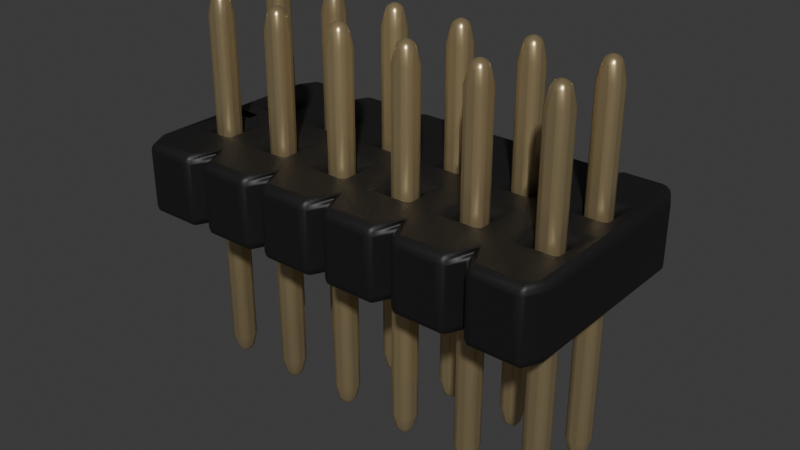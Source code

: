 # Source: PinHeader_2x6_P1mm_Drill0.6mm.blend  (saved by Blender 4.1.24; exported with 4.5.12 LTS)
import bpy
from mathutils import Matrix  # noqa: F401  (used for matrix-valued properties, if any)

bpy.ops.wm.read_factory_settings(use_empty=True)
scene = bpy.context.scene
scene.name = 'Scene'

# ---- collections
col_collection = bpy.data.collections.new('Collection'); scene.collection.children.link(col_collection)

# ---- materials (node trees are filled in below, after node groups)
mat_plastic_matte_black = bpy.data.materials.new('plastic_matte_black')
mat_plastic_matte_black.use_transparent_shadow = False
mat_plastic_matte_black.preview_render_type = 'CUBE'
mat_metal_pins_gold = bpy.data.materials.new('metal_pins_gold')
mat_metal_pins_gold.use_transparent_shadow = False
mat_metal_pins_gold.preview_render_type = 'CUBE'

# ---- material node trees
mat_plastic_matte_black.use_nodes = True; mat_plastic_matte_black.node_tree.nodes.clear()
_N = mat_plastic_matte_black.node_tree.nodes; _L = mat_plastic_matte_black.node_tree.links
n0 = _N.new('ShaderNodeOutputMaterial'); n0.name = 'Material Output'; n0.location = (463, 300)
n1 = _N.new('ShaderNodeBsdfPrincipled'); n1.name = 'Principled BSDF'; n1.location = (173, 300)
n1.distribution = 'GGX'
n1.subsurface_method = 'BURLEY'
n1.inputs[1].default_value = 0.06818
n1.inputs[2].default_value = 0.5182
n1.inputs[3].default_value = 1.45
n1.inputs[13].default_value = 0.6432
n1.inputs[20].default_value = 0.1027
n1.inputs[27].default_value = (0.0, 0.0, 0.0, 1.0)
n1.inputs[28].default_value = 1.0
n2 = _N.new('ShaderNodeTexCoord'); n2.name = 'Texture Coordinate'; n2.location = (-1001, 105)
n3 = _N.new('ShaderNodeBump'); n3.name = 'Bump'; n3.location = (-135, -86)
n3.inputs[0].default_value = 0.1
n3.inputs[1].default_value = 0.4
n3.inputs[2].default_value = 1.0
n4 = _N.new('ShaderNodeMapping'); n4.name = 'Mapping'; n4.location = (-755, 143)
n4.inputs[3].default_value = (2.0, 2.0, 2.0)
n5 = _N.new('ShaderNodeValToRGB'); n5.name = 'ColorRamp'; n5.location = (-147, 213)
while len(n5.color_ramp.elements) > 1: n5.color_ramp.elements.remove(n5.color_ramp.elements[-1])
n5.color_ramp.elements[0].position = 0.0; n5.color_ramp.elements[0].color = (0.005014, 0.005014, 0.005014, 1.0)
_e = n5.color_ramp.elements.new(0.9955); _e.color = (0.01269, 0.01269, 0.01269, 1.0)
n6 = _N.new('ShaderNodeTexNoise'); n6.name = 'Noise Texture'; n6.location = (-455, 203)
n6.inputs[2].default_value = 200.0
n6.inputs[3].default_value = 5.6
n6.inputs[4].default_value = 0.5208
_L.new(n1.outputs[0], n0.inputs[0])
_L.new(n6.outputs[0], n5.inputs[0])
_L.new(n5.outputs[0], n1.inputs[0])
_L.new(n2.outputs[2], n4.inputs[0])
_L.new(n4.outputs[0], n6.inputs[0])
_L.new(n6.outputs[0], n3.inputs[3])
_L.new(n3.outputs[0], n1.inputs[5])
n0.is_active_output = True
mat_metal_pins_gold.use_nodes = True; mat_metal_pins_gold.node_tree.nodes.clear()
_N = mat_metal_pins_gold.node_tree.nodes; _L = mat_metal_pins_gold.node_tree.links
n0 = _N.new('ShaderNodeMapping'); n0.name = 'Mapping'; n0.location = (-1447, -91)
n0.inputs[3].default_value = (4.8, 1.2, 1.1)
n1 = _N.new('ShaderNodeBsdfPrincipled'); n1.name = 'Principled BSDF'; n1.location = (-560, 254)
n1.distribution = 'GGX'
n1.subsurface_method = 'BURLEY'
n1.inputs[1].default_value = 0.7818
n1.inputs[2].default_value = 0.2886
n1.inputs[3].default_value = 1.45
n1.inputs[13].default_value = 0.0
n1.inputs[27].default_value = (0.0, 0.0, 0.0, 1.0)
n1.inputs[28].default_value = 1.0
n2 = _N.new('ShaderNodeOutputMaterial'); n2.name = 'Material Output.002'; n2.location = (-205, 253)
n2.width = 213
n3 = _N.new('ShaderNodeTexNoise'); n3.name = 'Noise Texture.002'; n3.location = (-1228, -73)
n3.inputs[2].default_value = 0.1
n3.inputs[3].default_value = 7.0
n3.inputs[4].default_value = 0.6
n3.inputs[8].default_value = 0.4
n4 = _N.new('ShaderNodeTexCoord'); n4.name = 'Texture Coordinate'; n4.location = (-1636, -116)
n5 = _N.new('ShaderNodeMix'); n5.name = 'Mix.001'; n5.location = (-921, 45)
n5.data_type = 'RGBA'
n5.inputs[6].default_value = (1.0, 0.7849, 0.4141, 1.0)
n5.inputs[7].default_value = (0.1851, 0.1427, 0.0982, 1.0)
n6 = _N.new('ShaderNodeBump'); n6.name = 'Bump.001'; n6.location = (-1001, -227)
n6.inputs[0].default_value = 0.05
n6.inputs[1].default_value = 0.01
n6.inputs[2].default_value = 1.0
_L.new(n1.outputs[0], n2.inputs[0])
_L.new(n3.outputs[0], n6.inputs[3])
_L.new(n0.outputs[0], n3.inputs[0])
_L.new(n3.outputs[0], n5.inputs[0])
_L.new(n4.outputs[3], n0.inputs[0])
_L.new(n5.outputs[2], n1.inputs[0])
_L.new(n6.outputs[0], n1.inputs[5])
n2.is_active_output = True

# ---- world
world_world = bpy.data.worlds.new('World'); scene.world = world_world
world_world.use_nodes = True; world_world.node_tree.nodes.clear()
_N = world_world.node_tree.nodes; _L = world_world.node_tree.links
n0 = _N.new('ShaderNodeOutputWorld'); n0.name = 'World Output'; n0.location = (300, 300)
n1 = _N.new('ShaderNodeBackground'); n1.name = 'Background'; n1.location = (10, 300)
n1.inputs[0].default_value = (0.05088, 0.05088, 0.05088, 1.0)
_L.new(n1.outputs[0], n0.inputs[0])
n0.is_active_output = True
world_world.color = (0.05088, 0.05088, 0.05088)
world_world.use_sun_shadow = False
world_world.sun_shadow_jitter_overblur = 0.0

# ---- meshes
me_shape_9_indexedfaceset_009 = bpy.data.meshes.new('SHAPE_9_IndexedFaceSet.009')
me_shape_9_indexedfaceset_009.from_pydata([(2.028, 0.3346, -0.8661), (2.028, 0.3346, 0.9843), (2.028, 0.4528, -0.8661), (2.028, 0.4528, 0.9843), (2.008, 0.3543, -0.9843), (1.909, 0.3346, -0.8661), (1.909, 0.3346, 0.9843), (1.909, 0.4528, 0.9843), (2.008, 0.3543, 1.102), (1.929, 0.4331, 1.102), (1.929, 0.3543, 1.102), (2.008, 0.4331, -0.9843), (1.929, 0.4331, -0.9843), (1.929, 0.3543, -0.9843), (2.008, 0.4331, 1.102), (1.909, 0.4528, -0.8661), (1.909, 0.05906, 0.9843), (2.028, 0.05906, 0.9843), (2.028, 0.05906, -0.8661), (2.008, 0.03937, 1.102), (1.909, -0.05906, -0.8661), (1.909, 0.05906, -0.8661), (2.028, -0.05906, 0.9843), (1.929, 0.03937, 1.102), (1.929, -0.03937, 1.102), (1.929, -0.03937, -0.9843), (1.929, 0.03937, -0.9843), (2.008, 0.03937, -0.9843), (2.028, -0.05906, -0.8661), (1.909, -0.05906, 0.9843), (2.008, -0.03937, 1.102), (2.008, -0.03937, -0.9843), (1.614, 0.3543, 1.102), (1.535, 0.3543, 1.102), (1.516, 0.3346, 0.9843), (1.634, 0.4528, -0.8661), (1.634, 0.4528, 0.9843), (1.634, 0.3346, 0.9843), (1.634, 0.3346, -0.8661), (1.614, 0.4331, 1.102), (1.535, 0.4331, 1.102), (1.516, 0.4528, 0.9843), (1.516, 0.4528, -0.8661), (1.614, 0.4331, -0.9843), (1.535, 0.4331, -0.9843), (1.614, 0.3543, -0.9843), (1.535, 0.3543, -0.9843), (1.516, 0.3346, -0.8661), (1.516, 0.05906, -0.8661), (1.516, -0.05906, 0.9843), (1.516, 0.05906, 0.9843), (1.634, 0.05906, -0.8661), (1.535, 0.03937, -0.9843), (1.614, -0.03937, 1.102), (1.634, 0.05906, 0.9843), (1.535, -0.03937, 1.102), (1.614, 0.03937, 1.102), (1.535, 0.03937, 1.102), (1.634, -0.05906, -0.8661), (1.535, -0.03937, -0.9843), (1.614, -0.03937, -0.9843), (1.614, 0.03937, -0.9843), (1.634, -0.05906, 0.9843), (1.516, -0.05906, -0.8661), (1.122, 0.4528, 0.9843), (1.122, 0.3346, 0.9843), (1.142, 0.3543, 1.102), (1.24, 0.3346, -0.8661), (1.142, 0.4331, -0.9843), (1.142, 0.4331, 1.102), (1.22, 0.3543, 1.102), (1.24, 0.3346, 0.9843), (1.24, 0.4528, 0.9843), (1.22, 0.3543, -0.9843), (1.122, 0.3346, -0.8661), (1.142, 0.3543, -0.9843), (1.122, 0.4528, -0.8661), (1.22, 0.4331, 1.102), (1.24, 0.4528, -0.8661), (1.22, 0.4331, -0.9843), (1.24, -0.05906, -0.8661), (1.22, -0.03937, 1.102), (1.24, 0.05906, -0.8661), (1.142, -0.03937, 1.102), (1.122, -0.05906, 0.9843), (1.24, -0.05906, 0.9843), (1.24, 0.05906, 0.9843), (1.22, 0.03937, 1.102), (1.122, 0.05906, 0.9843), (1.122, 0.05906, -0.8661), (1.22, 0.03937, -0.9843), (1.122, -0.05906, -0.8661), (1.22, -0.03937, -0.9843), (1.142, 0.03937, 1.102), (1.142, -0.03937, -0.9843), (1.142, 0.03937, -0.9843), (0.8465, 0.3346, -0.8661), (0.8465, 0.3346, 0.9843), (0.7283, 0.3346, -0.8661), (0.748, 0.3543, -0.9843), (0.7283, 0.3346, 0.9843), (0.8268, 0.4331, 1.102), (0.8268, 0.3543, 1.102), (0.748, 0.4331, 1.102), (0.748, 0.3543, 1.102), (0.7283, 0.4528, -0.8661), (0.8465, 0.4528, -0.8661), (0.8268, 0.4331, -0.9843), (0.8268, 0.3543, -0.9843), (0.748, 0.4331, -0.9843), (0.7283, 0.4528, 0.9843), (0.8465, 0.4528, 0.9843), (0.7283, 0.05906, -0.8661), (0.8268, 0.03937, -0.9843), (0.8465, 0.05906, 0.9843), (0.8268, -0.03937, 1.102), (0.8268, 0.03937, 1.102), (0.748, 0.03937, 1.102), (0.7283, 0.05906, 0.9843), (0.8465, -0.05906, 0.9843), (0.7283, -0.05906, -0.8661), (0.748, 0.03937, -0.9843), (0.8465, 0.05906, -0.8661), (0.7283, -0.05906, 0.9843), (0.748, -0.03937, 1.102), (0.748, -0.03937, -0.9843), (0.8268, -0.03937, -0.9843), (0.8465, -0.05906, -0.8661), (0.3346, 0.4528, 0.9843), (0.3543, 0.4331, 1.102), (0.3543, 0.3543, 1.102), (0.3346, 0.3346, 0.9843), (0.3346, 0.3346, -0.8661), (0.4528, 0.4528, 0.9843), (0.4528, 0.3346, -0.8661), (0.3543, 0.4331, -0.9843), (0.4331, 0.4331, -0.9843), (0.4331, 0.3543, -0.9843), (0.3543, 0.3543, -0.9843), (0.3346, 0.4528, -0.8661), (0.4331, 0.4331, 1.102), (0.4331, 0.3543, 1.102), (0.4528, 0.3346, 0.9843), (0.4528, 0.4528, -0.8661), (0.4528, 0.05906, -0.8661), (0.4528, -0.05906, 0.9843), (0.3346, 0.05906, -0.8661), (0.4528, 0.05906, 0.9843), (0.4528, -0.05906, -0.8661), (0.4331, 0.03937, -0.9843), (0.3346, -0.05906, 0.9843), (0.3543, -0.03937, 1.102), (0.4331, -0.03937, 1.102), (0.4331, 0.03937, 1.102), (0.3543, 0.03937, 1.102), (0.3543, 0.03937, -0.9843), (0.3346, -0.05906, -0.8661), (0.3543, -0.03937, -0.9843), (0.4331, -0.03937, -0.9843), (0.3346, 0.05906, 0.9843), (0.03937, 0.03937, 1.102), (-0.05905, 0.05906, 0.9843), (-0.03937, 0.03937, 1.102), (0.03937, -0.03937, 1.102), (0.05906, 0.05906, 0.9843), (0.05906, -0.05906, 0.9843), (-0.05905, -0.05906, 0.9843), (-0.05905, 0.05906, -0.8661), (-0.03937, 0.03937, -0.9843), (0.03937, 0.03937, -0.9843), (0.05906, 0.05906, -0.8661), (-0.03937, -0.03937, 1.102), (-0.03937, -0.03937, -0.9843), (-0.05905, -0.05906, -0.8661), (0.03937, -0.03937, -0.9843), (0.05906, -0.05906, -0.8661), (0.05906, 0.3346, 0.9843), (0.03937, 0.3543, 1.102), (0.05906, 0.3346, -0.8661), (-0.05905, 0.3346, 0.9843), (-0.05905, 0.4528, 0.9843), (0.03937, 0.4331, 1.102), (0.05906, 0.4528, 0.9843), (-0.03937, 0.3543, 1.102), (0.05906, 0.4528, -0.8661), (0.03937, 0.3543, -0.9843), (-0.03937, 0.3543, -0.9843), (-0.05905, 0.3346, -0.8661), (-0.03937, 0.4331, 1.102), (-0.05905, 0.4528, -0.8661), (-0.03937, 0.4331, -0.9843), (0.03937, 0.4331, -0.9843), (1.713, -0.4134, 0.3937), (0.2559, -0.4134, 0.3937), (0.1378, -0.4134, 0.3937), (-0.1378, -0.4134, 0.3937), (-0.1969, -0.2953, 0.3937), (-0.1969, 0.689, 0.3937), (0.1378, 0.8071, 0.3937), (0.1969, 0.689, 0.3937), (0.2559, 0.8071, 0.3937), (0.5315, 0.8071, 0.3937), (0.9843, 0.689, 0.3937), (1.713, 0.8071, 0.3937), (1.772, 0.689, 0.3937), (2.165, -0.2953, 0.3937), (-0.09842, -0.09843, 0.3937), (0.09843, 0.4921, 0.3937), (0.4921, 0.2953, 0.3937), (0.4921, 0.09843, 0.3937), (0.8858, 0.09843, 0.3937), (0.689, 0.09843, 0.3937), (0.689, -0.09843, 0.3937), (0.8858, -0.09843, 0.3937), (0.689, 0.4921, 0.3937), (1.083, -0.09843, 0.3937), (1.28, 0.4921, 0.3937), (1.673, 0.09843, 0.3937), (1.673, 0.4921, 0.3937), (2.067, 0.09843, 0.3937), (1.87, -0.09843, 0.3937), (2.067, -0.09843, 0.3937), (2.067, 0.4921, 0.3937), (0.05906, 0.05906, 0.315), (0.09843, 0.09843, 0.3937), (0.09843, -0.09843, 0.3937), (0.05906, -0.05906, 0.315), (-0.09842, 0.09843, 0.3937), (-0.05905, 0.05906, 0.315), (-0.09842, 0.2953, 0.3937), (-0.09842, 0.4921, 0.3937), (0.05906, 0.4528, 0.315), (0.09843, 0.2953, 0.3937), (0.05906, 0.3346, 0.315), (0.2953, 0.2953, 0.3937), (0.3346, 0.3346, 0.315), (0.2953, 0.4921, 0.3937), (0.4921, 0.4921, 0.3937), (0.4528, 0.3346, 0.315), (0.4528, 0.05906, 0.315), (0.4921, -0.09843, 0.3937), (0.2953, -0.09843, 0.3937), (0.4528, -0.05906, 0.315), (0.2953, 0.09843, 0.3937), (0.3346, 0.05906, 0.315), (0.7283, 0.05906, 0.315), (0.8465, 0.05906, 0.315), (0.7283, -0.05906, 0.315), (0.7283, 0.4528, 0.315), (0.8858, 0.2953, 0.3937), (0.8858, 0.4921, 0.3937), (0.689, 0.2953, 0.3937), (1.28, 0.09843, 0.3937), (1.28, -0.09843, 0.3937), (1.122, -0.05906, 0.315), (1.083, 0.09843, 0.3937), (1.083, 0.4921, 0.3937), (1.083, 0.2953, 0.3937), (1.122, 0.3346, 0.315), (1.28, 0.2953, 0.3937), (1.24, 0.3346, 0.315), (1.476, 0.09843, 0.3937), (1.634, -0.05906, 0.315), (1.673, -0.09843, 0.3937), (1.476, -0.09843, 0.3937), (1.516, 0.3346, 0.315), (1.516, 0.4528, 0.315), (1.476, 0.4921, 0.3937), (1.476, 0.2953, 0.3937), (1.673, 0.2953, 0.3937), (1.634, 0.3346, 0.315), (1.909, 0.05906, 0.315), (2.028, 0.05906, 0.315), (1.87, 0.09843, 0.3937), (1.909, -0.05906, 0.315), (1.87, 0.4921, 0.3937), (2.028, 0.4528, 0.315), (2.067, 0.2953, 0.3937), (1.87, 0.2953, 0.3937), (2.028, 0.3346, 0.315), (2.165, 0.689, 0.3937), (2.106, 0.8071, 0.3937), (1.831, 0.8071, 0.3937), (1.772, 0.689, 3.725e-09), (1.437, 0.8071, 0.3937), (1.713, 0.8071, 3.725e-09), (1.437, 0.8071, 3.725e-09), (1.378, 0.689, 0.3937), (1.043, 0.8071, 0.3937), (1.319, 0.8071, 0.3937), (1.319, 0.8071, 3.725e-09), (0.9843, 0.689, 3.725e-09), (0.6496, 0.8071, 0.3937), (0.9252, 0.8071, 0.3937), (0.6496, 0.8071, 3.725e-09), (0.5906, 0.689, 0.3937), (0.5906, 0.689, 3.725e-09), (0.5315, 0.8071, 3.725e-09), (-0.1378, 0.8071, 3.725e-09), (0.1378, 0.8071, 3.725e-09), (-0.1378, 0.8071, 0.3937), (-0.1969, 0.689, 3.725e-09), (-0.1969, -0.2953, 3.725e-09), (-0.1378, -0.4134, 3.725e-09), (0.1969, -0.2953, 0.3937), (0.5315, -0.4134, 3.725e-09), (0.5315, -0.4134, 0.3937), (0.2559, -0.4134, 3.725e-09), (0.5906, -0.2953, 3.725e-09), (0.5906, -0.2953, 0.3937), (0.6496, -0.4134, 0.3937), (0.6496, -0.4134, 3.725e-09), (0.9252, -0.4134, 3.725e-09), (0.9252, -0.4134, 0.3937), (0.9843, -0.2953, 0.3937), (0.9843, -0.2953, 3.725e-09), (1.319, -0.4134, 0.3937), (1.043, -0.4134, 0.3937), (1.043, -0.4134, 3.725e-09), (1.378, -0.2953, 0.3937), (1.378, -0.2953, 3.725e-09), (1.437, -0.4134, 3.725e-09), (1.437, -0.4134, 0.3937), (1.713, -0.4134, 3.725e-09), (1.772, -0.2953, 3.725e-09), (1.772, -0.2953, 0.3937), (2.106, -0.4134, 3.725e-09), (1.831, -0.4134, 0.3937), (1.831, -0.4134, 3.725e-09), (2.106, -0.4134, 0.3937), (0.05906, -0.05906, 0.07874), (-0.05905, -0.05906, 0.315), (-0.05905, -0.05906, 0.07874), (-0.05905, 0.05906, 0.07874), (-0.05905, 0.3346, 0.07874), (-0.05905, 0.4528, 0.315), (0.05906, 0.4528, 0.07874), (-0.05905, 0.3346, 0.315), (0.3346, 0.4528, 0.315), (0.4528, 0.4528, 0.07874), (0.4528, 0.4528, 0.315), (0.3346, -0.05906, 0.315), (0.3346, -0.05906, 0.07874), (0.8465, 0.05906, 0.07874), (0.8465, -0.05906, 0.315), (0.8465, -0.05906, 0.07874), (0.8465, 0.4528, 0.315), (0.8465, 0.3346, 0.07874), (0.8465, 0.3346, 0.315), (0.7283, 0.3346, 0.315), (1.122, 0.05906, 0.315), (1.24, 0.05906, 0.315), (1.24, 0.05906, 0.07874), (1.24, -0.05906, 0.315), (1.24, -0.05906, 0.07874), (1.122, -0.05906, 0.07874), (1.122, 0.4528, 0.315), (1.122, 0.4528, 0.07874), (1.24, 0.4528, 0.315), (1.24, 0.4528, 0.07874), (1.24, 0.3346, 0.07874), (1.516, 0.05906, 0.315), (1.634, 0.05906, 0.315), (1.634, 0.05906, 0.07874), (1.516, -0.05906, 0.315), (1.516, -0.05906, 0.07874), (1.634, 0.4528, 0.315), (1.634, 0.3346, 0.07874), (2.028, -0.05906, 0.315), (1.909, 0.4528, 0.315), (1.909, 0.4528, 0.07874), (2.028, 0.3346, 0.07874), (1.909, 0.3346, 0.315), (2.165, 0.689, 3.725e-09), (1.319, -0.4134, 3.725e-09), (0.1969, -0.2953, 3.725e-09), (0.1378, -0.4134, 3.725e-09), (0.1969, 0.689, 3.725e-09), (0.2559, 0.8071, 3.725e-09), (0.9252, 0.8071, 3.725e-09), (1.043, 0.8071, 3.725e-09), (1.378, 0.689, 3.725e-09), (1.831, 0.8071, 3.725e-09), (2.106, 0.8071, 3.725e-09), (0.689, 0.09843, 3.725e-09), (1.476, 0.2953, 3.725e-09), (1.476, 0.09843, 3.725e-09), (2.067, -0.09843, 3.725e-09), (2.067, 0.09843, 3.725e-09), (1.87, 0.09843, 3.725e-09), (1.87, -0.09843, 3.725e-09), (2.067, 0.4921, 3.725e-09), (1.083, 0.09843, 3.725e-09), (1.083, -0.09843, 3.725e-09), (1.083, 0.4921, 3.725e-09), (0.4921, 0.2953, 3.725e-09), (0.4921, 0.4921, 3.725e-09), (0.2953, 0.4921, 3.725e-09), (0.2953, -0.09843, 3.725e-09), (-0.09842, -0.09843, 3.725e-09), (0.09843, 0.4921, 3.725e-09), (-0.09842, 0.09843, 3.725e-09), (0.09843, -0.09843, 3.725e-09), (0.09843, 0.09843, 3.725e-09), (0.05906, 0.05906, 0.07874), (-0.09842, 0.4921, 3.725e-09), (-0.09842, 0.2953, 3.725e-09), (-0.05905, 0.4528, 0.07874), (0.05906, 0.3346, 0.07874), (0.09843, 0.2953, 3.725e-09), (0.3346, 0.4528, 0.07874), (0.4528, 0.3346, 0.07874), (0.3346, 0.3346, 0.07874), (0.2953, 0.2953, 3.725e-09), (0.4921, 0.09843, 3.725e-09), (0.4528, 0.05906, 0.07874), (0.3346, 0.05906, 0.07874), (0.2953, 0.09843, 3.725e-09), (0.4921, -0.09843, 3.725e-09), (0.4528, -0.05906, 0.07874), (0.7283, 0.05906, 0.07874), (0.8858, 0.09843, 3.725e-09), (0.7283, -0.05906, 0.07874), (0.8858, -0.09843, 3.725e-09), (0.689, -0.09843, 3.725e-09), (0.689, 0.4921, 3.725e-09), (0.7283, 0.3346, 0.07874), (0.8858, 0.4921, 3.725e-09), (0.7283, 0.4528, 0.07874), (0.8465, 0.4528, 0.07874), (0.689, 0.2953, 3.725e-09), (0.8858, 0.2953, 3.725e-09), (1.122, 0.05906, 0.07874), (1.28, -0.09843, 3.725e-09), (1.28, 0.09843, 3.725e-09), (1.28, 0.2953, 3.725e-09), (1.28, 0.4921, 3.725e-09), (1.122, 0.3346, 0.07874), (1.083, 0.2953, 3.725e-09), (1.516, 0.05906, 0.07874), (1.673, -0.09843, 3.725e-09), (1.673, 0.09843, 3.725e-09), (1.634, -0.05906, 0.07874), (1.476, -0.09843, 3.725e-09), (1.476, 0.4921, 3.725e-09), (1.516, 0.3346, 0.07874), (1.673, 0.4921, 3.725e-09), (1.634, 0.4528, 0.07874), (1.516, 0.4528, 0.07874), (1.673, 0.2953, 3.725e-09), (2.028, 0.05906, 0.07874), (1.909, -0.05906, 0.07874), (2.028, -0.05906, 0.07874), (1.909, 0.05906, 0.07874), (1.87, 0.2953, 3.725e-09), (1.909, 0.3346, 0.07874), (2.028, 0.4528, 0.07874), (1.87, 0.4921, 3.725e-09), (2.067, 0.2953, 3.725e-09), (2.165, -0.2953, 3.725e-09)], [], [(3, 15, 7), (3, 2, 15), (0, 1, 6), (0, 6, 5), (6, 8, 10), (1, 8, 6), (2, 3, 1), (2, 1, 0), (13, 0, 5), (4, 0, 13), (7, 5, 6), (7, 15, 5), (8, 9, 10), (14, 9, 8), (1, 14, 8), (3, 14, 1), (10, 7, 6), (9, 7, 10), (4, 2, 0), (11, 2, 4), (13, 11, 4), (12, 11, 13), (5, 12, 13), (15, 12, 5), (14, 7, 9), (14, 3, 7), (2, 12, 15), (2, 11, 12), (17, 21, 16), (17, 18, 21), (23, 17, 16), (19, 17, 23), (16, 20, 29), (16, 21, 20), (21, 27, 26), (18, 27, 21), (18, 17, 22), (18, 22, 28), (22, 19, 30), (17, 19, 22), (30, 23, 24), (19, 23, 30), (24, 16, 29), (23, 16, 24), (28, 22, 29), (28, 29, 20), (20, 26, 25), (21, 26, 20), (25, 27, 31), (26, 27, 25), (31, 18, 28), (27, 18, 31), (22, 24, 29), (22, 30, 24), (31, 20, 25), (31, 28, 20), (47, 37, 34), (38, 37, 47), (34, 32, 33), (37, 32, 34), (35, 36, 37), (35, 37, 38), (46, 38, 47), (45, 38, 46), (41, 47, 34), (41, 42, 47), (32, 40, 33), (39, 40, 32), (37, 39, 32), (36, 39, 37), (33, 41, 34), (40, 41, 33), (36, 42, 41), (36, 35, 42), (45, 35, 38), (43, 35, 45), (46, 43, 45), (44, 43, 46), (47, 44, 46), (42, 44, 47), (39, 41, 40), (39, 36, 41), (35, 44, 42), (35, 43, 44), (54, 48, 50), (54, 51, 48), (57, 54, 50), (56, 54, 57), (50, 63, 49), (50, 48, 63), (48, 61, 52), (51, 61, 48), (51, 54, 62), (51, 62, 58), (62, 56, 53), (54, 56, 62), (53, 57, 55), (56, 57, 53), (55, 50, 49), (57, 50, 55), (58, 62, 49), (58, 49, 63), (63, 52, 59), (48, 52, 63), (59, 61, 60), (52, 61, 59), (60, 51, 58), (61, 51, 60), (62, 55, 49), (62, 53, 55), (60, 63, 59), (60, 58, 63), (64, 74, 65), (64, 76, 74), (69, 64, 65), (69, 65, 66), (74, 71, 65), (67, 71, 74), (76, 68, 75), (76, 75, 74), (72, 76, 64), (72, 78, 76), (69, 72, 64), (77, 72, 69), (77, 69, 66), (77, 66, 70), (71, 70, 66), (71, 66, 65), (78, 72, 71), (78, 71, 67), (73, 67, 74), (73, 74, 75), (75, 79, 73), (68, 79, 75), (76, 79, 68), (78, 79, 76), (71, 77, 70), (72, 77, 71), (73, 78, 67), (79, 78, 73), (82, 86, 85), (82, 85, 80), (86, 81, 85), (86, 87, 81), (88, 82, 89), (86, 82, 88), (90, 80, 92), (90, 82, 80), (80, 85, 84), (80, 84, 91), (85, 83, 84), (85, 81, 83), (87, 83, 81), (87, 93, 83), (93, 86, 88), (87, 86, 93), (88, 91, 84), (88, 89, 91), (89, 90, 95), (82, 90, 89), (94, 90, 92), (95, 90, 94), (92, 91, 94), (92, 80, 91), (83, 88, 84), (93, 88, 83), (91, 95, 94), (89, 95, 91), (96, 97, 100), (96, 100, 98), (100, 102, 104), (97, 102, 100), (106, 111, 97), (106, 97, 96), (99, 96, 98), (108, 96, 99), (110, 98, 100), (110, 105, 98), (102, 103, 104), (101, 103, 102), (97, 101, 102), (111, 101, 97), (104, 110, 100), (103, 110, 104), (111, 105, 110), (111, 106, 105), (108, 106, 96), (107, 106, 108), (99, 107, 108), (109, 107, 99), (98, 109, 99), (105, 109, 98), (101, 110, 103), (101, 111, 110), (106, 109, 105), (106, 107, 109), (114, 112, 118), (114, 122, 112), (117, 114, 118), (116, 114, 117), (118, 120, 123), (118, 112, 120), (112, 113, 121), (122, 113, 112), (122, 114, 119), (122, 119, 127), (119, 116, 115), (114, 116, 119), (115, 117, 124), (116, 117, 115), (124, 118, 123), (117, 118, 124), (127, 119, 123), (127, 123, 120), (120, 121, 125), (112, 121, 120), (125, 113, 126), (121, 113, 125), (126, 122, 127), (113, 122, 126), (119, 124, 123), (119, 115, 124), (126, 120, 125), (126, 127, 120), (128, 132, 131), (128, 139, 132), (129, 128, 131), (129, 131, 130), (132, 142, 131), (134, 142, 132), (139, 135, 138), (139, 138, 132), (133, 139, 128), (133, 143, 139), (129, 133, 128), (140, 133, 129), (140, 129, 130), (140, 130, 141), (142, 141, 130), (142, 130, 131), (143, 133, 142), (143, 142, 134), (137, 134, 132), (137, 132, 138), (138, 136, 137), (135, 136, 138), (139, 136, 135), (143, 136, 139), (142, 140, 141), (133, 140, 142), (137, 143, 134), (136, 143, 137), (144, 147, 145), (144, 145, 148), (147, 152, 145), (147, 153, 152), (159, 144, 146), (147, 144, 159), (149, 148, 158), (149, 144, 148), (148, 145, 150), (148, 150, 156), (145, 151, 150), (145, 152, 151), (153, 151, 152), (153, 154, 151), (154, 147, 159), (153, 147, 154), (159, 156, 150), (159, 146, 156), (146, 149, 155), (144, 149, 146), (157, 149, 158), (155, 149, 157), (158, 156, 157), (158, 148, 156), (151, 159, 150), (154, 159, 151), (156, 155, 157), (146, 155, 156), (164, 167, 161), (164, 170, 167), (162, 164, 161), (160, 164, 162), (161, 173, 166), (161, 167, 173), (167, 169, 168), (170, 169, 167), (170, 164, 165), (170, 165, 175), (165, 160, 163), (164, 160, 165), (163, 162, 171), (160, 162, 163), (171, 161, 166), (162, 161, 171), (175, 165, 166), (175, 166, 173), (173, 168, 172), (167, 168, 173), (172, 169, 174), (168, 169, 172), (174, 170, 175), (169, 170, 174), (165, 171, 166), (165, 163, 171), (174, 173, 172), (174, 175, 173), (187, 176, 179), (178, 176, 187), (179, 177, 183), (176, 177, 179), (184, 182, 176), (184, 176, 178), (186, 178, 187), (185, 178, 186), (180, 187, 179), (180, 189, 187), (177, 188, 183), (181, 188, 177), (176, 181, 177), (182, 181, 176), (183, 180, 179), (188, 180, 183), (182, 189, 180), (182, 184, 189), (185, 184, 178), (191, 184, 185), (186, 191, 185), (190, 191, 186), (187, 190, 186), (189, 190, 187), (181, 180, 188), (181, 182, 180), (184, 190, 189), (184, 191, 190), (206, 196, 195), (225, 194, 304), (225, 195, 194), (225, 206, 195), (227, 196, 206), (241, 304, 193), (241, 224, 225), (241, 225, 304), (229, 196, 227), (232, 227, 224), (232, 229, 227), (240, 241, 193), (240, 306, 309), (240, 193, 306), (243, 224, 241), (197, 196, 229), (197, 229, 230), (207, 197, 230), (212, 240, 309), (212, 309, 310), (212, 209, 240), (234, 224, 243), (234, 232, 224), (208, 234, 243), (208, 243, 209), (213, 313, 314), (213, 310, 313), (213, 212, 310), (236, 207, 232), (236, 232, 234), (211, 209, 212), (199, 207, 236), (198, 300, 197), (198, 197, 207), (198, 207, 199), (237, 199, 236), (215, 314, 317), (215, 213, 314), (251, 208, 209), (251, 209, 211), (251, 237, 208), (249, 251, 211), (249, 211, 210), (253, 316, 319), (253, 317, 316), (253, 215, 317), (214, 237, 251), (255, 210, 213), (255, 213, 215), (295, 237, 214), (201, 200, 199), (201, 199, 237), (201, 237, 295), (250, 295, 214), (264, 319, 322), (264, 253, 319), (257, 210, 255), (257, 250, 249), (257, 249, 210), (259, 255, 252), (259, 257, 255), (263, 192, 325), (263, 322, 192), (263, 264, 322), (256, 250, 257), (261, 252, 253), (261, 253, 264), (202, 250, 256), (293, 292, 295), (293, 250, 202), (293, 295, 250), (216, 202, 256), (268, 252, 261), (268, 259, 252), (220, 263, 325), (220, 325, 327), (220, 217, 263), (269, 261, 217), (269, 268, 261), (221, 327, 329), (221, 220, 327), (221, 329, 205), (267, 259, 268), (267, 216, 259), (273, 217, 220), (287, 216, 267), (289, 216, 287), (289, 202, 216), (289, 288, 202), (218, 287, 267), (219, 221, 205), (278, 269, 217), (278, 217, 273), (277, 278, 273), (277, 273, 219), (275, 269, 278), (275, 218, 269), (204, 218, 275), (203, 287, 218), (203, 218, 204), (203, 284, 287), (222, 204, 275), (280, 204, 222), (280, 222, 277), (281, 282, 204), (281, 204, 280), (280, 219, 205), (280, 277, 219), (223, 227, 228), (223, 224, 227), (224, 223, 226), (224, 226, 225), (226, 331, 206), (225, 226, 206), (227, 206, 331), (228, 227, 331), (230, 229, 337), (335, 230, 337), (231, 230, 335), (231, 207, 230), (207, 231, 233), (207, 233, 232), (233, 337, 229), (232, 233, 229), (236, 234, 235), (338, 236, 235), (340, 236, 338), (340, 237, 236), (237, 340, 238), (237, 238, 208), (238, 235, 234), (208, 238, 234), (239, 243, 244), (239, 209, 243), (209, 239, 242), (209, 242, 240), (242, 341, 241), (240, 242, 241), (243, 241, 341), (244, 243, 341), (246, 211, 245), (246, 210, 211), (210, 246, 344), (210, 344, 213), (344, 247, 212), (213, 344, 212), (211, 212, 247), (245, 211, 247), (214, 251, 349), (248, 214, 349), (250, 214, 248), (346, 250, 248), (250, 346, 348), (250, 348, 249), (249, 349, 251), (249, 348, 349), (351, 255, 350), (351, 252, 255), (252, 351, 353), (252, 353, 253), (353, 254, 215), (253, 353, 215), (255, 215, 254), (350, 255, 254), (256, 257, 258), (356, 256, 258), (358, 256, 356), (358, 216, 256), (216, 358, 260), (216, 260, 259), (259, 258, 257), (259, 260, 258), (362, 261, 361), (362, 217, 261), (217, 362, 262), (217, 262, 263), (262, 364, 264), (263, 262, 264), (261, 264, 364), (361, 261, 364), (267, 268, 265), (266, 267, 265), (218, 267, 266), (366, 218, 266), (218, 366, 270), (218, 270, 269), (269, 265, 268), (269, 270, 265), (272, 273, 271), (272, 219, 273), (219, 272, 368), (219, 368, 221), (368, 274, 220), (221, 368, 220), (273, 220, 274), (271, 273, 274), (275, 278, 372), (369, 275, 372), (276, 275, 369), (276, 222, 275), (222, 276, 279), (222, 279, 277), (279, 372, 278), (277, 279, 278), (280, 383, 281), (280, 373, 383), (282, 383, 382), (281, 383, 282), (204, 382, 283), (282, 382, 204), (203, 283, 285), (204, 283, 203), (284, 285, 286), (203, 285, 284), (287, 286, 381), (284, 286, 287), (289, 381, 290), (287, 381, 289), (288, 290, 380), (289, 290, 288), (202, 380, 291), (288, 380, 202), (293, 291, 379), (202, 291, 293), (292, 379, 294), (293, 379, 292), (295, 294, 296), (292, 294, 295), (201, 296, 297), (295, 296, 201), (200, 297, 378), (201, 297, 200), (199, 378, 377), (200, 378, 199), (198, 377, 299), (199, 377, 198), (300, 299, 298), (198, 299, 300), (197, 298, 301), (300, 298, 197), (301, 302, 196), (197, 301, 196), (195, 302, 303), (196, 302, 195), (376, 194, 195), (376, 195, 303), (194, 375, 304), (194, 376, 375), (193, 375, 307), (304, 375, 193), (305, 306, 193), (305, 193, 307), (306, 308, 309), (306, 305, 308), (310, 308, 311), (309, 308, 310), (312, 313, 310), (312, 310, 311), (313, 315, 314), (313, 312, 315), (317, 315, 318), (314, 315, 317), (374, 316, 317), (374, 317, 318), (316, 320, 319), (316, 374, 320), (322, 320, 321), (319, 320, 322), (323, 192, 322), (323, 322, 321), (192, 324, 325), (192, 323, 324), (327, 324, 328), (325, 324, 327), (326, 329, 327), (326, 327, 328), (329, 459, 205), (329, 326, 459), (228, 333, 404), (223, 228, 404), (404, 226, 223), (404, 330, 226), (332, 331, 226), (330, 332, 226), (228, 331, 332), (228, 332, 333), (335, 337, 334), (335, 334, 407), (335, 407, 336), (231, 335, 336), (336, 233, 231), (336, 408, 233), (408, 337, 233), (408, 334, 337), (338, 235, 412), (338, 412, 410), (338, 410, 339), (340, 338, 339), (339, 238, 340), (339, 411, 238), (411, 235, 238), (411, 412, 235), (244, 416, 415), (239, 244, 415), (415, 242, 239), (415, 419, 242), (342, 341, 242), (419, 342, 242), (244, 341, 342), (244, 342, 416), (245, 420, 343), (246, 245, 343), (343, 344, 246), (343, 345, 344), (422, 247, 344), (345, 422, 344), (245, 247, 422), (245, 422, 420), (248, 349, 426), (248, 426, 428), (248, 428, 429), (346, 248, 429), (429, 348, 346), (429, 347, 348), (347, 349, 348), (347, 426, 349), (350, 432, 352), (351, 350, 352), (352, 353, 351), (352, 354, 353), (355, 254, 353), (354, 355, 353), (350, 254, 355), (350, 355, 432), (356, 258, 437), (356, 437, 357), (356, 357, 359), (358, 356, 359), (359, 260, 358), (359, 360, 260), (360, 258, 260), (360, 437, 258), (361, 439, 363), (362, 361, 363), (363, 262, 362), (363, 442, 262), (365, 364, 262), (442, 365, 262), (361, 364, 365), (361, 365, 439), (266, 265, 445), (266, 445, 448), (266, 448, 447), (366, 266, 447), (447, 270, 366), (447, 367, 270), (367, 265, 270), (367, 445, 265), (271, 453, 450), (272, 271, 450), (450, 368, 272), (450, 452, 368), (451, 274, 368), (452, 451, 368), (271, 274, 451), (271, 451, 453), (369, 372, 455), (369, 455, 370), (369, 370, 456), (276, 369, 456), (456, 279, 276), (456, 371, 279), (371, 372, 279), (371, 455, 372), (399, 376, 303), (399, 303, 302), (402, 375, 376), (402, 376, 399), (401, 399, 302), (398, 307, 375), (398, 375, 402), (406, 401, 302), (406, 403, 401), (409, 403, 406), (418, 307, 398), (418, 308, 305), (418, 305, 307), (417, 398, 402), (417, 402, 403), (301, 406, 302), (301, 405, 406), (400, 405, 301), (413, 403, 409), (413, 417, 403), (413, 414, 417), (424, 308, 418), (424, 311, 308), (298, 400, 301), (395, 414, 413), (423, 315, 312), (423, 312, 311), (423, 311, 424), (397, 413, 409), (397, 409, 400), (384, 424, 418), (384, 418, 414), (377, 397, 400), (299, 400, 298), (299, 377, 400), (396, 397, 377), (393, 374, 318), (393, 318, 315), (393, 315, 423), (430, 384, 414), (430, 414, 395), (430, 421, 384), (378, 396, 377), (431, 421, 430), (433, 320, 374), (433, 374, 393), (425, 430, 395), (425, 395, 396), (392, 423, 421), (392, 393, 423), (296, 425, 396), (297, 396, 378), (297, 296, 396), (427, 425, 296), (438, 392, 421), (438, 421, 431), (438, 434, 392), (443, 321, 320), (443, 320, 433), (294, 427, 296), (435, 434, 438), (440, 324, 323), (440, 323, 321), (440, 321, 443), (394, 431, 427), (394, 438, 431), (386, 433, 434), (386, 443, 433), (291, 394, 427), (379, 291, 427), (379, 427, 294), (436, 394, 291), (385, 386, 434), (385, 441, 386), (385, 434, 435), (390, 328, 324), (390, 324, 440), (380, 436, 291), (449, 441, 385), (387, 459, 326), (387, 326, 328), (387, 328, 390), (444, 385, 435), (444, 435, 436), (389, 390, 440), (389, 440, 441), (381, 444, 436), (290, 381, 436), (290, 436, 380), (388, 459, 387), (446, 444, 381), (454, 441, 449), (454, 389, 441), (454, 388, 389), (286, 446, 381), (458, 388, 454), (457, 454, 449), (457, 449, 446), (283, 457, 446), (285, 283, 446), (285, 446, 286), (391, 457, 283), (382, 391, 283), (373, 458, 391), (383, 391, 382), (383, 373, 391), (373, 459, 388), (373, 388, 458), (403, 404, 333), (403, 333, 401), (403, 402, 330), (404, 403, 330), (330, 399, 332), (330, 402, 399), (401, 333, 332), (401, 332, 399), (405, 407, 334), (405, 334, 406), (400, 336, 407), (400, 407, 405), (400, 409, 408), (336, 400, 408), (408, 406, 334), (408, 409, 406), (397, 410, 412), (397, 412, 413), (396, 339, 410), (396, 410, 397), (396, 395, 411), (339, 396, 411), (395, 413, 412), (411, 395, 412), (414, 415, 416), (414, 416, 417), (414, 418, 419), (415, 414, 419), (418, 398, 342), (419, 418, 342), (417, 416, 342), (417, 342, 398), (421, 343, 420), (421, 420, 384), (421, 423, 345), (343, 421, 345), (423, 424, 422), (345, 423, 422), (384, 420, 422), (384, 422, 424), (425, 428, 426), (425, 426, 430), (427, 429, 428), (427, 428, 425), (427, 431, 347), (429, 427, 347), (431, 430, 426), (347, 431, 426), (434, 352, 432), (434, 432, 392), (434, 433, 354), (352, 434, 354), (433, 393, 355), (354, 433, 355), (392, 432, 355), (392, 355, 393), (394, 357, 437), (394, 437, 438), (436, 359, 357), (436, 357, 394), (436, 435, 360), (359, 436, 360), (435, 438, 437), (360, 435, 437), (441, 363, 439), (441, 439, 386), (441, 440, 442), (363, 441, 442), (442, 443, 365), (442, 440, 443), (386, 439, 365), (386, 365, 443), (444, 448, 445), (444, 445, 385), (446, 447, 448), (446, 448, 444), (446, 449, 367), (447, 446, 367), (367, 385, 445), (367, 449, 385), (388, 450, 453), (388, 453, 389), (388, 387, 452), (450, 388, 452), (452, 390, 451), (452, 387, 390), (389, 453, 451), (389, 451, 390), (457, 370, 455), (457, 455, 454), (391, 456, 370), (391, 370, 457), (391, 458, 371), (456, 391, 371), (371, 454, 455), (371, 458, 454), (373, 205, 459), (280, 205, 373)])
me_shape_9_indexedfaceset_009.polygons.foreach_set('use_smooth', [True] * 916)
me_shape_9_indexedfaceset_009.polygons.foreach_set('material_index', [1, 1, 1, 1, 1, 1, 1, 1, 1, 1, 1, 1, 1, 1, 1, 1, 1, 1, 1, 1, 1, 1, 1, 1, 1, 1, 1, 1, 1, 1, 1, 1, 1, 1, 1, 1, 1, 1, 1, 1, 1, 1, 1, 1, 1, 1, 1, 1, 1, 1, 1, 1, 1, 1, 1, 1, 1, 1, 1, 1, 1, 1, 1, 1, 1, 1, 1, 1, 1, 1, 1, 1, 1, 1, 1, 1, 1, 1, 1, 1, 1, 1, 1, 1, 1, 1, 1, 1, 1, 1, 1, 1, 1, 1, 1, 1, 1, 1, 1, 1, 1, 1, 1, 1, 1, 1, 1, 1, 1, 1, 1, 1, 1, 1, 1, 1, 1, 1, 1, 1, 1, 1, 1, 1, 1, 1, 1, 1, 1, 1, 1, 1, 1, 1, 1, 1, 1, 1, 1, 1, 1, 1, 1, 1, 1, 1, 1, 1, 1, 1, 1, 1, 1, 1, 1, 1, 1, 1, 1, 1, 1, 1, 1, 1, 1, 1, 1, 1, 1, 1, 1, 1, 1, 1, 1, 1, 1, 1, 1, 1, 1, 1, 1, 1, 1, 1, 1, 1, 1, 1, 1, 1, 1, 1, 1, 1, 1, 1, 1, 1, 1, 1, 1, 1, 1, 1, 1, 1, 1, 1, 1, 1, 1, 1, 1, 1, 1, 1, 1, 1, 1, 1, 1, 1, 1, 1, 1, 1, 1, 1, 1, 1, 1, 1, 1, 1, 1, 1, 1, 1, 1, 1, 1, 1, 1, 1, 1, 1, 1, 1, 1, 1, 1, 1, 1, 1, 1, 1, 1, 1, 1, 1, 1, 1, 1, 1, 1, 1, 1, 1, 1, 1, 1, 1, 1, 1, 1, 1, 1, 1, 1, 1, 1, 1, 1, 1, 1, 1, 1, 1, 1, 1, 1, 1, 1, 1, 1, 1, 1, 1, 1, 1, 1, 1, 1, 1, 1, 1, 1, 1, 1, 1, 1, 1, 1, 1, 1, 1, 1, 1, 1, 1, 1, 1, 1, 1, 1, 1, 1, 1, 1, 1, 1, 1, 1, 1, 0, 0, 0, 0, 0, 0, 0, 0, 0, 0, 0, 0, 0, 0, 0, 0, 0, 0, 0, 0, 0, 0, 0, 0, 0, 0, 0, 0, 0, 0, 0, 0, 0, 0, 0, 0, 0, 0, 0, 0, 0, 0, 0, 0, 0, 0, 0, 0, 0, 0, 0, 0, 0, 0, 0, 0, 0, 0, 0, 0, 0, 0, 0, 0, 0, 0, 0, 0, 0, 0, 0, 0, 0, 0, 0, 0, 0, 0, 0, 0, 0, 0, 0, 0, 0, 0, 0, 0, 0, 0, 0, 0, 0, 0, 0, 0, 0, 0, 0, 0, 0, 0, 0, 0, 0, 0, 0, 0, 0, 0, 0, 0, 0, 0, 0, 0, 0, 0, 0, 0, 0, 0, 0, 0, 0, 0, 0, 0, 0, 0, 0, 0, 0, 0, 0, 0, 0, 0, 0, 0, 0, 0, 0, 0, 0, 0, 0, 0, 0, 0, 0, 0, 0, 0, 0, 0, 0, 0, 0, 0, 0, 0, 0, 0, 0, 0, 0, 0, 0, 0, 0, 0, 0, 0, 0, 0, 0, 0, 0, 0, 0, 0, 0, 0, 0, 0, 0, 0, 0, 0, 0, 0, 0, 0, 0, 0, 0, 0, 0, 0, 0, 0, 0, 0, 0, 0, 0, 0, 0, 0, 0, 0, 0, 0, 0, 0, 0, 0, 0, 0, 0, 0, 0, 0, 0, 0, 0, 0, 0, 0, 0, 0, 0, 0, 0, 0, 0, 0, 0, 0, 0, 0, 0, 0, 0, 0, 0, 0, 0, 0, 0, 0, 0, 0, 0, 0, 0, 0, 0, 0, 0, 0, 0, 0, 0, 0, 0, 0, 0, 0, 0, 0, 0, 0, 0, 0, 0, 0, 0, 0, 0, 0, 0, 0, 0, 0, 0, 0, 0, 0, 0, 0, 0, 0, 0, 0, 0, 0, 0, 0, 0, 0, 0, 0, 0, 0, 0, 0, 0, 0, 0, 0, 0, 0, 0, 0, 0, 0, 0, 0, 0, 0, 0, 0, 0, 0, 0, 0, 0, 0, 0, 0, 0, 0, 0, 0, 0, 0, 0, 0, 0, 0, 0, 0, 0, 0, 0, 0, 0, 0, 0, 0, 0, 0, 0, 0, 0, 0, 0, 0, 0, 0, 0, 0, 0, 0, 0, 0, 0, 0, 0, 0, 0, 0, 0, 0, 0, 0, 0, 0, 0, 0, 0, 0, 0, 0, 0, 0, 0, 0, 0, 0, 0, 0, 0, 0, 0, 0, 0, 0, 0, 0, 0, 0, 0, 0, 0, 0, 0, 0, 0, 0, 0, 0, 0, 0, 0, 0, 0, 0, 0, 0, 0, 0, 0, 0, 0, 0, 0, 0, 0, 0, 0, 0, 0, 0, 0, 0, 0, 0, 0, 0, 0, 0, 0, 0, 0, 0, 0, 0, 0, 0, 0, 0, 0, 0, 0, 0, 0, 0, 0, 0, 0, 0, 0, 0, 0, 0, 0, 0, 0, 0, 0, 0, 0, 0, 0, 0, 0, 0, 0, 0, 0, 0, 0, 0, 0, 0, 0, 0, 0, 0, 0, 0, 0, 0, 0, 0, 0, 0, 0, 0, 0, 0, 0, 0, 0, 0, 0, 0, 0, 0, 0, 0, 0, 0, 0, 0, 0, 0, 0, 0, 0, 0, 0, 0, 0, 0, 0, 0, 0, 0, 0, 0, 0, 0, 0, 0, 0, 0, 0, 0, 0, 0, 0, 0, 0, 0, 0, 0, 0, 0, 0, 0, 0, 0, 0, 0, 0, 0, 0, 0, 0, 0, 0, 0, 0, 0, 0, 0, 0, 0, 0, 0, 0, 0, 0, 0, 0, 0])
_k = set([(0, 1), (0, 4), (1, 8), (2, 3), (2, 11), (3, 14), (4, 11), (4, 13), (5, 6), (5, 13), (6, 10), (7, 9), (7, 15), (8, 10), (8, 14), (9, 10), (9, 14), (11, 12), (12, 13), (12, 15), (16, 21), (16, 23), (17, 18), (17, 19), (18, 27), (19, 23), (19, 30), (20, 25), (20, 29), (21, 26), (22, 28), (22, 30), (23, 24), (24, 29), (24, 30), (25, 26), (25, 31), (26, 27), (27, 31), (28, 31), (32, 33), (32, 37), (32, 39), (33, 34), (33, 40), (34, 47), (35, 36), (35, 43), (36, 39), (37, 38), (38, 45), (39, 40), (40, 41), (41, 42), (42, 44), (43, 44), (43, 45), (44, 46), (45, 46), (46, 47), (48, 50), (48, 52), (49, 55), (49, 63), (50, 57), (51, 54), (51, 61), (52, 59), (52, 61), (53, 55), (53, 56), (53, 62), (54, 56), (55, 57), (56, 57), (58, 60), (58, 62), (59, 60), (59, 63), (60, 61), (64, 69), (64, 76), (65, 66), (65, 74), (66, 69), (66, 70), (67, 71), (67, 73), (68, 75), (68, 76), (68, 79), (69, 77), (70, 71), (70, 77), (72, 77), (72, 78), (73, 75), (73, 79), (74, 75), (78, 79), (80, 85), (80, 92), (81, 83), (81, 85), (81, 87), (82, 86), (82, 90), (83, 84), (83, 93), (84, 91), (86, 87), (87, 93), (88, 89), (88, 93), (89, 95), (90, 92), (90, 95), (91, 94), (92, 94), (94, 95), (96, 97), (96, 108), (97, 102), (98, 99), (98, 100), (99, 108), (99, 109), (100, 104), (101, 102), (101, 103), (101, 111), (102, 104), (103, 104), (103, 110), (105, 109), (105, 110), (106, 107), (106, 111), (107, 108), (107, 109), (112, 118), (112, 121), (113, 121), (113, 122), (113, 126), (114, 116), (114, 122), (115, 116), (115, 119), (115, 124), (116, 117), (117, 118), (117, 124), (119, 127), (120, 123), (120, 125), (121, 125), (123, 124), (125, 126), (126, 127), (128, 129), (128, 139), (129, 130), (129, 140), (130, 131), (130, 141), (131, 132), (132, 138), (133, 140), (133, 143), (134, 137), (134, 142), (135, 136), (135, 138), (135, 139), (136, 137), (136, 143), (137, 138), (140, 141), (141, 142), (144, 147), (144, 149), (145, 148), (145, 152), (146, 155), (146, 159), (147, 153), (148, 158), (149, 155), (149, 158), (150, 151), (150, 156), (151, 152), (151, 154), (152, 153), (153, 154), (154, 159), (155, 157), (156, 157), (157, 158), (160, 162), (160, 163), (160, 164), (161, 162), (161, 167), (162, 171), (163, 165), (163, 171), (164, 170), (165, 175), (166, 171), (166, 173), (167, 168), (168, 169), (168, 172), (169, 170), (169, 174), (172, 173), (172, 174), (174, 175), (176, 177), (176, 178), (177, 181), (177, 183), (178, 185), (179, 183), (179, 187), (180, 188), (180, 189), (181, 182), (181, 188), (182, 184), (183, 188), (184, 191), (185, 186), (185, 191), (186, 187), (186, 190), (189, 190), (190, 191), (192, 322), (192, 323), (192, 325), (193, 304), (193, 306), (193, 307), (194, 195), (194, 304), (194, 376), (195, 196), (195, 303), (196, 197), (197, 300), (198, 199), (198, 299), (198, 300), (199, 200), (199, 377), (200, 201), (200, 378), (201, 295), (201, 297), (202, 288), (202, 291), (202, 293), (203, 204), (203, 284), (203, 285), (204, 282), (204, 283), (205, 280), (205, 329), (206, 225), (206, 227), (206, 331), (207, 230), (207, 231), (207, 232), (208, 234), (208, 237), (208, 238), (209, 239), (209, 240), (209, 243), (210, 211), (210, 213), (210, 246), (211, 212), (211, 245), (212, 213), (212, 247), (213, 344), (214, 248), (214, 250), (214, 251), (215, 253), (215, 254), (215, 255), (216, 256), (216, 259), (216, 358), (217, 261), (217, 263), (217, 362), (218, 267), (218, 269), (218, 366), (219, 221), (219, 272), (219, 273), (220, 221), (220, 273), (220, 274), (221, 368), (222, 275), (222, 276), (222, 277), (223, 224), (223, 404), (224, 225), (224, 227), (225, 226), (226, 330), (227, 228), (228, 333), (229, 230), (229, 232), (229, 337), (230, 335), (231, 336), (232, 233), (233, 408), (234, 235), (234, 236), (235, 412), (236, 237), (236, 338), (237, 340), (238, 411), (239, 415), (240, 241), (240, 242), (241, 243), (241, 341), (242, 419), (243, 244), (244, 416), (245, 420), (246, 343), (247, 422), (248, 428), (249, 250), (249, 251), (249, 348), (250, 346), (251, 349), (252, 253), (252, 255), (252, 351), (253, 353), (254, 355), (255, 350), (256, 257), (256, 356), (257, 258), (257, 259), (258, 437), (259, 260), (260, 360), (261, 264), (261, 361), (262, 263), (262, 442), (263, 264), (264, 364), (265, 268), (265, 445), (266, 267), (266, 448), (267, 268), (268, 269), (269, 270), (270, 367), (271, 273), (271, 453), (272, 450), (274, 451), (275, 278), (275, 369), (276, 456), (277, 278), (277, 279), (278, 372), (279, 371), (280, 281), (281, 282), (281, 383), (282, 382), (283, 285), (283, 382), (284, 286), (284, 287), (285, 286), (286, 381), (287, 289), (287, 381), (288, 289), (288, 380), (289, 290), (290, 380), (290, 381), (291, 379), (291, 380), (292, 293), (292, 294), (292, 295), (293, 379), (294, 296), (294, 379), (295, 296), (296, 297), (297, 378), (298, 299), (298, 300), (298, 301), (299, 377), (301, 302), (302, 303), (303, 376), (304, 375), (305, 306), (305, 307), (305, 308), (306, 309), (307, 375), (308, 309), (308, 311), (309, 310), (310, 311), (310, 313), (311, 312), (312, 313), (312, 315), (313, 314), (314, 315), (314, 317), (315, 318), (316, 317), (316, 319), (316, 374), (317, 318), (318, 374), (319, 320), (319, 322), (320, 321), (320, 374), (321, 322), (321, 323), (323, 324), (324, 325), (324, 328), (325, 327), (326, 328), (326, 329), (326, 459), (327, 328), (327, 329), (330, 402), (331, 332), (332, 399), (333, 401), (334, 337), (334, 406), (335, 407), (336, 400), (338, 410), (339, 340), (339, 396), (341, 342), (342, 398), (343, 421), (344, 345), (345, 423), (346, 429), (347, 348), (347, 431), (349, 426), (350, 432), (351, 352), (352, 434), (353, 354), (354, 433), (355, 393), (356, 357), (357, 394), (358, 359), (359, 436), (360, 435), (361, 439), (362, 363), (363, 441), (364, 365), (365, 443), (366, 447), (367, 449), (368, 452), (369, 370), (370, 457), (371, 458), (372, 455), (373, 383), (373, 459), (375, 376), (377, 378), (382, 383), (384, 420), (384, 421), (384, 424), (385, 444), (385, 445), (385, 449), (386, 439), (386, 441), (386, 443), (387, 388), (387, 390), (387, 452), (388, 389), (388, 450), (389, 390), (389, 453), (390, 451), (391, 456), (391, 457), (391, 458), (392, 393), (392, 432), (392, 434), (393, 433), (394, 436), (394, 438), (395, 396), (395, 411), (395, 413), (396, 397), (397, 410), (397, 413), (398, 417), (398, 418), (399, 401), (399, 402), (400, 405), (400, 409), (401, 403), (402, 403), (403, 404), (405, 406), (405, 407), (406, 409), (408, 409), (412, 413), (414, 415), (414, 417), (414, 418), (416, 417), (418, 419), (421, 423), (422, 424), (423, 424), (425, 427), (425, 428), (425, 430), (426, 430), (427, 429), (427, 431), (430, 431), (433, 434), (435, 436), (435, 438), (437, 438), (440, 441), (440, 442), (440, 443), (444, 446), (444, 448), (446, 447), (446, 449), (454, 455), (454, 457), (454, 458)])
me_shape_9_indexedfaceset_009.attributes.new('sharp_edge', 'BOOLEAN', 'EDGE').data.foreach_set('value', [ (min(e.vertices), max(e.vertices)) in _k for e in me_shape_9_indexedfaceset_009.edges])
_uv = me_shape_9_indexedfaceset_009.uv_layers.new(name='UVMap')
_uv.uv.foreach_set('vector', [1.0, 1.0, 0.0, 0.0, 1.0, 0.0, 1.0, 1.0, 0.0, 1.0, 0.0, 0.0, 0.0, 1.0, 1.0, 1.0, 1.0, 0.0, 0.0, 1.0, 1.0, 0.0, 0.0, 0.0, 0.0, 0.0, 1.0, 0.8333, 1.0, 0.1667, 0.0, 1.0, 1.0, 0.8333, 0.0, 0.0, 0.0, 1.0, 1.0, 1.0, 1.0, 0.0, 0.0, 1.0, 1.0, 0.0, 0.0, 0.0, 0.0, 0.1667, 1.0, 1.0, 1.0, 0.0, 0.0, 0.8333, 1.0, 1.0, 0.0, 0.1667, 1.0, 1.0, 0.0, 0.0, 1.0, 0.0, 1.0, 1.0, 0.0, 1.0, 0.0, 0.0, 1.0, 0.0, 0.0, 1.0, 0.0, 0.0, 1.0, 1.0, 0.0, 1.0, 1.0, 0.0, 0.0, 0.0, 1.0, 0.8333, 1.0, 0.1667, 0.0, 1.0, 1.0, 0.8333, 0.0, 0.0, 1.0, 0.1667, 0.0, 1.0, 0.0, 0.0, 1.0, 0.8333, 0.0, 1.0, 1.0, 0.1667, 0.0, 0.1667, 1.0, 1.0, 1.0, 0.0, 0.0, 0.8333, 1.0, 1.0, 0.0, 0.1667, 0.0, 0.0, 1.0, 1.0, 1.0, 0.0, 0.0, 1.0, 1.0, 1.0, 0.0, 0.0, 1.0, 0.0, 0.0, 0.8333, 0.0, 0.1667, 1.0, 1.0, 0.0, 0.8333, 1.0, 0.0, 1.0, 0.8333, 0.0, 0.0, 1.0, 0.1667, 1.0, 0.8333, 0.0, 1.0, 0.0, 0.0, 1.0, 1.0, 0.0, 0.1667, 1.0, 0.0, 1.0, 1.0, 0.0, 0.8333, 0.0, 0.1667, 1.0, 1.0, 0.0, 0.0, 1.0, 0.0, 1.0, 1.0, 0.0, 1.0, 0.0, 0.0, 1.0, 0.1667, 0.0, 1.0, 0.0, 0.0, 1.0, 0.8333, 0.0, 1.0, 1.0, 0.1667, 1.0, 1.0, 0.0, 0.0, 1.0, 0.0, 1.0, 1.0, 0.0, 1.0, 0.0, 0.0, 1.0, 0.0, 0.0, 0.8333, 0.0, 0.1667, 1.0, 1.0, 0.0, 0.8333, 1.0, 0.0, 0.0, 1.0, 1.0, 1.0, 1.0, 0.0, 0.0, 1.0, 1.0, 0.0, 0.0, 0.0, 0.0, 0.0, 1.0, 0.8333, 1.0, 0.1667, 0.0, 1.0, 1.0, 0.8333, 0.0, 0.0, 1.0, 0.0, 0.0, 1.0, 0.0, 0.0, 1.0, 1.0, 0.0, 1.0, 1.0, 0.0, 1.0, 0.1667, 0.0, 1.0, 0.0, 0.0, 1.0, 0.8333, 0.0, 1.0, 1.0, 0.1667, 0.0, 1.0, 1.0, 1.0, 1.0, 0.0, 0.0, 1.0, 1.0, 0.0, 0.0, 0.0, 1.0, 0.0, 0.0, 0.8333, 0.0, 0.1667, 1.0, 1.0, 0.0, 0.8333, 1.0, 0.0, 0.0, 0.0, 1.0, 1.0, 1.0, 0.0, 0.0, 1.0, 1.0, 1.0, 0.0, 0.0, 0.0, 0.1667, 1.0, 1.0, 1.0, 0.0, 0.0, 0.8333, 1.0, 1.0, 0.0, 0.1667, 0.0, 1.0, 1.0, 0.1667, 0.0, 0.0, 0.0, 1.0, 1.0, 0.8333, 1.0, 0.1667, 0.0, 0.8333, 1.0, 0.0, 0.0, 0.1667, 0.0, 0.8333, 1.0, 1.0, 1.0, 0.0, 0.0, 0.0, 1.0, 1.0, 1.0, 0.0, 0.0, 1.0, 1.0, 1.0, 0.0, 0.0, 0.0, 0.0, 1.0, 0.8333, 1.0, 0.1667, 0.0, 1.0, 1.0, 0.8333, 0.0, 0.0, 0.0, 1.0, 1.0, 1.0, 1.0, 0.0, 0.0, 1.0, 1.0, 0.0, 0.0, 0.0, 0.0, 0.1667, 1.0, 1.0, 1.0, 0.0, 0.0, 0.8333, 1.0, 1.0, 0.0, 0.1667, 1.0, 1.0, 0.0, 0.0, 1.0, 0.0, 1.0, 1.0, 0.0, 1.0, 0.0, 0.0, 1.0, 0.0, 0.0, 1.0, 0.0, 0.0, 1.0, 1.0, 0.0, 1.0, 1.0, 0.0, 0.0, 0.0, 1.0, 0.8333, 1.0, 0.1667, 0.0, 1.0, 1.0, 0.8333, 0.0, 0.0, 1.0, 0.1667, 0.0, 1.0, 0.0, 0.0, 1.0, 0.8333, 0.0, 1.0, 1.0, 0.1667, 1.0, 1.0, 0.0, 0.0, 1.0, 0.0, 1.0, 1.0, 0.0, 1.0, 0.0, 0.0, 0.0, 0.1667, 1.0, 1.0, 1.0, 0.0, 0.0, 0.8333, 1.0, 1.0, 0.0, 0.1667, 0.0, 0.0, 1.0, 1.0, 1.0, 0.0, 0.0, 1.0, 1.0, 1.0, 0.0, 0.0, 1.0, 0.0, 0.0, 0.8333, 0.0, 0.1667, 1.0, 1.0, 0.0, 0.8333, 1.0, 0.0, 1.0, 0.8333, 0.0, 0.0, 1.0, 0.1667, 1.0, 0.8333, 0.0, 1.0, 0.0, 0.0, 1.0, 1.0, 0.0, 0.1667, 1.0, 0.0, 1.0, 1.0, 0.0, 0.8333, 0.0, 0.1667, 1.0, 1.0, 0.0, 0.0, 1.0, 0.0, 1.0, 1.0, 0.0, 1.0, 0.0, 0.0, 1.0, 0.1667, 0.0, 1.0, 0.0, 0.0, 1.0, 0.8333, 0.0, 1.0, 1.0, 0.1667, 1.0, 1.0, 0.0, 0.0, 1.0, 0.0, 1.0, 1.0, 0.0, 1.0, 0.0, 0.0, 1.0, 0.0, 0.0, 0.8333, 0.0, 0.1667, 1.0, 1.0, 0.0, 0.8333, 1.0, 0.0, 0.0, 1.0, 1.0, 1.0, 1.0, 0.0, 0.0, 1.0, 1.0, 0.0, 0.0, 0.0, 0.0, 0.0, 1.0, 0.8333, 1.0, 0.1667, 0.0, 1.0, 1.0, 0.8333, 0.0, 0.0, 1.0, 0.0, 0.0, 1.0, 0.0, 0.0, 1.0, 1.0, 0.0, 1.0, 1.0, 0.0, 1.0, 0.1667, 0.0, 1.0, 0.0, 0.0, 1.0, 0.8333, 0.0, 1.0, 1.0, 0.1667, 0.0, 1.0, 1.0, 1.0, 1.0, 0.0, 0.0, 1.0, 1.0, 0.0, 0.0, 0.0, 1.0, 0.0, 0.0, 0.8333, 0.0, 0.1667, 1.0, 1.0, 0.0, 0.8333, 1.0, 0.0, 0.0, 0.0, 1.0, 1.0, 1.0, 0.0, 0.0, 1.0, 1.0, 1.0, 0.0, 0.0, 0.0, 0.1667, 1.0, 1.0, 1.0, 0.0, 0.0, 0.8333, 1.0, 1.0, 0.0, 0.1667, 0.0, 1.0, 1.0, 0.1667, 0.0, 0.0, 0.0, 1.0, 1.0, 0.8333, 1.0, 0.1667, 0.0, 0.8333, 1.0, 0.0, 0.0, 0.1667, 0.0, 0.8333, 1.0, 1.0, 1.0, 0.0, 1.0, 1.0, 0.0, 0.0, 1.0, 0.0, 1.0, 1.0, 0.0, 1.0, 0.0, 0.0, 1.0, 0.8333, 0.0, 1.0, 0.0, 0.0, 1.0, 0.8333, 0.0, 0.0, 1.0, 0.1667, 0.0, 0.0, 1.0, 1.0, 1.0, 0.0, 0.0, 1.0, 1.0, 1.0, 0.0, 0.0, 1.0, 1.0, 0.0, 0.8333, 0.0, 0.1667, 1.0, 1.0, 0.0, 0.1667, 1.0, 0.0, 1.0, 1.0, 0.0, 0.0, 1.0, 0.0, 1.0, 1.0, 0.0, 1.0, 0.0, 0.0, 1.0, 0.1667, 0.0, 1.0, 0.0, 0.0, 1.0, 0.8333, 0.0, 1.0, 1.0, 0.1667, 1.0, 1.0, 0.0, 1.0, 0.0, 0.0, 1.0, 1.0, 0.0, 0.0, 1.0, 0.0, 0.0, 1.0, 1.0, 0.8333, 1.0, 0.1667, 0.0, 1.0, 1.0, 0.1667, 0.0, 0.0, 0.0, 1.0, 1.0, 1.0, 1.0, 0.0, 0.0, 1.0, 1.0, 0.0, 0.0, 0.0, 0.0, 0.8333, 1.0, 1.0, 1.0, 0.0, 0.0, 0.8333, 1.0, 0.0, 0.0, 0.1667, 0.0, 0.0, 1.0, 1.0, 1.0, 0.0, 0.0, 1.0, 1.0, 1.0, 0.0, 0.0, 1.0, 0.0, 0.0, 0.8333, 0.0, 0.1667, 1.0, 1.0, 0.0, 0.8333, 1.0, 0.0, 0.0, 0.0, 1.0, 0.8333, 1.0, 0.1667, 0.0, 1.0, 1.0, 0.8333, 0.0, 0.0, 0.0, 0.1667, 1.0, 1.0, 1.0, 0.0, 0.0, 0.8333, 1.0, 1.0, 0.0, 0.1667, 0.0, 1.0, 1.0, 1.0, 1.0, 0.0, 0.0, 1.0, 1.0, 0.0, 0.0, 0.0, 0.0, 1.0, 1.0, 0.1667, 0.0, 0.0, 0.0, 1.0, 1.0, 0.8333, 1.0, 0.1667, 1.0, 0.0, 0.0, 1.0, 0.0, 0.0, 1.0, 1.0, 0.0, 1.0, 1.0, 0.0, 0.0, 0.8333, 1.0, 0.0, 0.0, 0.1667, 0.0, 0.8333, 1.0, 1.0, 1.0, 0.0, 0.0, 1.0, 1.0, 1.0, 1.0, 0.0, 0.0, 1.0, 1.0, 0.0, 0.0, 0.0, 0.0, 1.0, 1.0, 0.1667, 0.0, 0.0, 0.0, 1.0, 1.0, 0.8333, 1.0, 0.1667, 1.0, 1.0, 0.0, 0.0, 1.0, 0.0, 1.0, 1.0, 0.0, 1.0, 0.0, 0.0, 1.0, 0.1667, 0.0, 1.0, 0.0, 0.0, 1.0, 0.8333, 0.0, 1.0, 1.0, 0.1667, 1.0, 1.0, 0.0, 0.0, 1.0, 0.0, 1.0, 1.0, 0.0, 1.0, 0.0, 0.0, 1.0, 0.0, 0.0, 0.8333, 0.0, 0.1667, 1.0, 1.0, 0.0, 0.8333, 1.0, 0.0, 0.0, 0.0, 1.0, 1.0, 1.0, 0.0, 0.0, 1.0, 1.0, 1.0, 0.0, 0.0, 0.0, 0.8333, 1.0, 0.0, 0.0, 0.1667, 0.0, 0.8333, 1.0, 1.0, 1.0, 0.0, 1.0, 0.1667, 0.0, 1.0, 0.0, 0.0, 1.0, 0.8333, 0.0, 1.0, 1.0, 0.1667, 1.0, 0.0, 0.0, 0.8333, 0.0, 0.1667, 1.0, 1.0, 0.0, 0.8333, 1.0, 0.0, 0.0, 1.0, 1.0, 1.0, 1.0, 0.0, 0.0, 1.0, 1.0, 0.0, 0.0, 0.0, 0.0, 0.0, 1.0, 0.8333, 1.0, 0.1667, 0.0, 1.0, 1.0, 0.8333, 0.0, 0.0, 0.0, 1.0, 1.0, 1.0, 1.0, 0.0, 0.0, 1.0, 1.0, 0.0, 0.0, 0.0, 0.0, 0.1667, 1.0, 1.0, 1.0, 0.0, 0.0, 0.8333, 1.0, 1.0, 0.0, 0.1667, 1.0, 1.0, 0.0, 0.0, 1.0, 0.0, 1.0, 1.0, 0.0, 1.0, 0.0, 0.0, 1.0, 0.0, 0.0, 1.0, 0.0, 0.0, 1.0, 1.0, 0.0, 1.0, 1.0, 0.0, 0.0, 0.0, 1.0, 0.8333, 1.0, 0.1667, 0.0, 1.0, 1.0, 0.8333, 0.0, 0.0, 1.0, 0.1667, 0.0, 1.0, 0.0, 0.0, 1.0, 0.8333, 0.0, 1.0, 1.0, 0.1667, 1.0, 1.0, 0.0, 0.0, 1.0, 0.0, 1.0, 1.0, 0.0, 1.0, 0.0, 0.0, 0.0, 0.1667, 1.0, 1.0, 1.0, 0.0, 0.0, 0.8333, 1.0, 1.0, 0.0, 0.1667, 0.0, 0.0, 1.0, 1.0, 1.0, 0.0, 0.0, 1.0, 1.0, 1.0, 0.0, 0.0, 1.0, 0.0, 0.0, 0.8333, 0.0, 0.1667, 1.0, 1.0, 0.0, 0.8333, 1.0, 0.0, 1.0, 0.8333, 0.0, 0.0, 1.0, 0.1667, 1.0, 0.8333, 0.0, 1.0, 0.0, 0.0, 1.0, 1.0, 0.0, 0.1667, 1.0, 0.0, 1.0, 1.0, 0.0, 0.8333, 0.0, 0.1667, 1.0, 1.0, 0.0, 0.0, 1.0, 0.0, 1.0, 1.0, 0.0, 1.0, 0.0, 0.0, 1.0, 0.1667, 0.0, 1.0, 0.0, 0.0, 1.0, 0.8333, 0.0, 1.0, 1.0, 0.1667, 1.0, 1.0, 0.0, 0.0, 1.0, 0.0, 1.0, 1.0, 0.0, 1.0, 0.0, 0.0, 1.0, 0.0, 0.0, 0.8333, 0.0, 0.1667, 1.0, 1.0, 0.0, 0.8333, 1.0, 0.0, 0.0, 1.0, 1.0, 1.0, 1.0, 0.0, 0.0, 1.0, 1.0, 0.0, 0.0, 0.0, 0.0, 0.0, 1.0, 0.8333, 1.0, 0.1667, 0.0, 1.0, 1.0, 0.8333, 0.0, 0.0, 1.0, 0.0, 0.0, 1.0, 0.0, 0.0, 1.0, 1.0, 0.0, 1.0, 1.0, 0.0, 1.0, 0.1667, 0.0, 1.0, 0.0, 0.0, 1.0, 0.8333, 0.0, 1.0, 1.0, 0.1667, 0.0, 1.0, 1.0, 1.0, 1.0, 0.0, 0.0, 1.0, 1.0, 0.0, 0.0, 0.0, 1.0, 0.0, 0.0, 0.8333, 0.0, 0.1667, 1.0, 1.0, 0.0, 0.8333, 1.0, 0.0, 0.0, 0.0, 1.0, 1.0, 1.0, 0.0, 0.0, 1.0, 1.0, 1.0, 0.0, 0.0, 0.0, 0.1667, 1.0, 1.0, 1.0, 0.0, 0.0, 0.8333, 1.0, 1.0, 0.0, 0.1667, 0.0, 1.0, 1.0, 0.1667, 0.0, 0.0, 0.0, 1.0, 1.0, 0.8333, 1.0, 0.1667, 0.0, 0.8333, 1.0, 0.0, 0.0, 0.1667, 0.0, 0.8333, 1.0, 1.0, 1.0, 0.0, 1.0, 1.0, 0.0, 0.0, 1.0, 0.0, 1.0, 1.0, 0.0, 1.0, 0.0, 0.0, 1.0, 0.8333, 0.0, 1.0, 0.0, 0.0, 1.0, 0.8333, 0.0, 0.0, 1.0, 0.1667, 0.0, 0.0, 1.0, 1.0, 1.0, 0.0, 0.0, 1.0, 1.0, 1.0, 0.0, 0.0, 1.0, 1.0, 0.0, 0.8333, 0.0, 0.1667, 1.0, 1.0, 0.0, 0.1667, 1.0, 0.0, 1.0, 1.0, 0.0, 0.0, 1.0, 0.0, 1.0, 1.0, 0.0, 1.0, 0.0, 0.0, 0.1667, 1.0, 1.0, 0.0, 0.0, 0.0, 0.8333, 1.0, 1.0, 0.0, 0.1667, 1.0, 1.0, 1.0, 1.0, 0.0, 0.0, 0.0, 1.0, 1.0, 0.0, 0.0, 0.0, 1.0, 1.0, 0.0, 0.8333, 1.0, 0.1667, 1.0, 1.0, 0.0, 0.1667, 1.0, 0.0, 0.0, 0.0, 1.0, 1.0, 1.0, 1.0, 0.0, 0.0, 1.0, 1.0, 0.0, 0.0, 0.0, 0.8333, 0.0, 1.0, 1.0, 0.0, 1.0, 0.8333, 0.0, 0.0, 1.0, 0.1667, 0.0, 0.0, 0.0, 1.0, 1.0, 0.0, 1.0, 1.0, 0.0, 1.0, 1.0, 0.0, 0.0, 0.0, 1.0, 0.8333, 0.0, 0.1667, 0.0, 1.0, 1.0, 0.8333, 0.0, 0.0, 1.0, 0.0, 0.0, 1.0, 0.8333, 1.0, 0.1667, 0.0, 1.0, 1.0, 0.8333, 0.0, 0.0, 0.0, 0.1667, 1.0, 1.0, 1.0, 0.0, 0.0, 0.8333, 1.0, 1.0, 0.0, 0.1667, 0.0, 1.0, 1.0, 1.0, 1.0, 0.0, 0.0, 1.0, 1.0, 0.0, 0.0, 0.0, 0.0, 1.0, 1.0, 0.1667, 0.0, 0.0, 0.0, 1.0, 1.0, 0.8333, 1.0, 0.1667, 1.0, 0.0, 0.0, 1.0, 0.0, 0.0, 1.0, 1.0, 0.0, 1.0, 1.0, 0.0, 0.0, 0.8333, 1.0, 0.0, 0.0, 0.1667, 0.0, 0.8333, 1.0, 1.0, 1.0, 0.0, 0.0, 1.0, 1.0, 1.0, 1.0, 0.0, 0.0, 1.0, 1.0, 0.0, 0.0, 0.0, 1.0, 0.0, 0.1667, 1.0, 0.0, 0.0, 1.0, 0.0, 0.8333, 1.0, 0.1667, 1.0, 1.0, 1.0, 0.0, 0.0, 0.0, 1.0, 1.0, 1.0, 1.0, 0.0, 0.0, 0.0, 0.1667, 1.0, 1.0, 0.0, 0.0, 0.0, 0.8333, 1.0, 1.0, 0.0, 0.1667, 1.0, 1.0, 1.0, 0.0, 0.0, 1.0, 0.0, 1.0, 1.0, 0.0, 1.0, 0.0, 0.0, 0.0, 1.0, 0.8333, 0.0, 0.1667, 0.0, 1.0, 1.0, 0.8333, 0.0, 0.0, 1.0, 0.0, 0.0, 1.0, 1.0, 0.0, 1.0, 1.0, 0.0, 1.0, 1.0, 0.0, 0.0, 0.8333, 0.0, 0.0, 1.0, 0.1667, 0.0, 0.8333, 0.0, 1.0, 1.0, 0.0, 1.0, 1.0, 0.1667, 0.0, 1.0, 0.0, 0.0, 1.0, 0.8333, 0.0, 1.0, 1.0, 0.1667, 1.0, 0.0, 0.0, 0.8333, 0.0, 0.1667, 1.0, 1.0, 0.0, 0.8333, 1.0, 0.0, 1.0, 1.0, 0.0, 0.0, 1.0, 0.0, 1.0, 1.0, 0.0, 1.0, 0.0, 0.0, 0.1667, 1.0, 1.0, 0.0, 0.0, 0.0, 0.8333, 1.0, 1.0, 0.0, 0.1667, 1.0, 1.0, 1.0, 0.0, 0.0, 1.0, 0.0, 1.0, 1.0, 0.0, 1.0, 0.0, 0.0, 0.0, 1.0, 0.8333, 0.0, 0.1667, 0.0, 1.0, 1.0, 0.8333, 0.0, 0.0, 1.0, 0.0, 1.0, 1.0, 1.0, 1.0, 0.0, 0.0, 1.0, 1.0, 0.0, 0.0, 0.0, 0.0, 0.0, 1.0, 0.8333, 1.0, 0.1667, 0.0, 1.0, 1.0, 0.8333, 0.0, 0.0, 0.0, 1.0, 1.0, 0.0, 0.0, 0.0, 1.0, 1.0, 1.0, 0.0, 0.0, 1.0, 1.0, 0.1667, 0.0, 1.0, 0.0, 0.0, 1.0, 0.8333, 0.0, 1.0, 1.0, 0.1667, 0.0, 1.0, 1.0, 1.0, 1.0, 0.0, 0.0, 1.0, 1.0, 0.0, 0.0, 0.0, 1.0, 0.0, 0.0, 0.8333, 0.0, 0.1667, 1.0, 1.0, 0.0, 0.8333, 1.0, 0.0, 0.0, 0.0, 1.0, 1.0, 0.0, 1.0, 1.0, 0.0, 1.0, 1.0, 0.0, 0.0, 0.0, 0.1667, 1.0, 1.0, 1.0, 0.0, 0.0, 0.8333, 1.0, 1.0, 0.0, 0.1667, 1.0, 0.0, 0.1667, 1.0, 0.0, 0.0, 1.0, 0.0, 0.8333, 1.0, 0.1667, 1.0, 0.8333, 0.0, 0.0, 1.0, 0.1667, 0.0, 0.8333, 0.0, 1.0, 1.0, 0.0, 1.0, 0.0, 0.0, 1.0, 1.0, 1.0, 0.0, 0.0, 1.0, 1.0, 1.0, 0.0, 0.0, 0.0, 0.0, 0.8333, 1.0, 0.1667, 1.0, 1.0, 0.0, 0.8333, 1.0, 0.0, 0.0, 0.0, 1.0, 1.0, 1.0, 1.0, 0.0, 0.0, 1.0, 1.0, 0.0, 0.0, 0.0, 0.1667, 0.0, 1.0, 1.0, 0.0, 1.0, 0.8333, 0.0, 1.0, 1.0, 0.1667, 0.0, 1.0, 1.0, 0.0, 0.0, 1.0, 0.0, 1.0, 1.0, 0.0, 1.0, 0.0, 0.0, 0.0, 1.0, 1.0, 0.0, 0.0, 0.0, 1.0, 1.0, 1.0, 0.0, 0.0, 1.0, 0.0, 0.0, 1.0, 0.8333, 1.0, 0.1667, 0.0, 1.0, 1.0, 0.8333, 0.0, 0.0, 1.0, 0.1667, 0.0, 1.0, 0.0, 0.0, 1.0, 0.8333, 0.0, 1.0, 1.0, 0.1667, 1.0, 1.0, 0.0, 0.0, 1.0, 0.0, 1.0, 1.0, 0.0, 1.0, 0.0, 0.0, 0.0, 0.1667, 1.0, 1.0, 1.0, 0.0, 0.0, 0.8333, 1.0, 1.0, 0.0, 0.1667, 0.0, 0.0, 1.0, 1.0, 0.0, 1.0, 1.0, 0.0, 1.0, 1.0, 0.0, 0.0, 1.0, 0.0, 0.0, 0.8333, 0.0, 0.1667, 1.0, 1.0, 0.0, 0.8333, 1.0, 0.0, 0.8333, 1.0, 0.0, 0.0, 0.1667, 1.0, 0.8333, 1.0, 1.0, 0.0, 0.0, 0.0, 1.0, 1.0, 0.1667, 0.0, 0.0, 1.0, 1.0, 1.0, 0.8333, 0.0, 0.1667, 0.0, 0.04167, 0.2581, 0.0, 0.09677, 0.025, 0.0, 0.125, 0.2581, 0.1417, 0.0, 0.1667, 0.09677, 0.125, 0.2581, 0.025, 0.0, 0.1417, 0.0, 0.125, 0.2581, 0.04167, 0.2581, 0.025, 0.0, 0.04167, 0.4194, 0.0, 0.09677, 0.04167, 0.2581, 0.2083, 0.2581, 0.1667, 0.09677, 0.1917, 0.0, 0.2083, 0.2581, 0.125, 0.4194, 0.125, 0.2581, 0.2083, 0.2581, 0.125, 0.2581, 0.1667, 0.09677, 0.04167, 0.5806, 0.0, 0.09677, 0.04167, 0.4194, 0.125, 0.5806, 0.04167, 0.4194, 0.125, 0.4194, 0.125, 0.5806, 0.04167, 0.5806, 0.04167, 0.4194, 0.2917, 0.2581, 0.2083, 0.2581, 0.1917, 0.0, 0.2917, 0.2581, 0.3083, 0.0, 0.3333, 0.09677, 0.2917, 0.2581, 0.1917, 0.0, 0.3083, 0.0, 0.2083, 0.4194, 0.125, 0.4194, 0.2083, 0.2581, 0.0, 0.9032, 0.0, 0.09677, 0.04167, 0.5806, 0.0, 0.9032, 0.04167, 0.5806, 0.04167, 0.7419, 0.125, 0.7419, 0.0, 0.9032, 0.04167, 0.7419, 0.375, 0.2581, 0.2917, 0.2581, 0.3333, 0.09677, 0.375, 0.2581, 0.3333, 0.09677, 0.3583, 0.0, 0.375, 0.2581, 0.2917, 0.4194, 0.2917, 0.2581, 0.2083, 0.5806, 0.125, 0.4194, 0.2083, 0.4194, 0.2083, 0.5806, 0.125, 0.5806, 0.125, 0.4194, 0.2917, 0.5806, 0.2083, 0.5806, 0.2083, 0.4194, 0.2917, 0.5806, 0.2083, 0.4194, 0.2917, 0.4194, 0.4583, 0.2581, 0.475, 0.0, 0.5, 0.09677, 0.4583, 0.2581, 0.3583, 0.0, 0.475, 0.0, 0.4583, 0.2581, 0.375, 0.2581, 0.3583, 0.0, 0.2083, 0.7419, 0.125, 0.7419, 0.125, 0.5806, 0.2083, 0.7419, 0.125, 0.5806, 0.2083, 0.5806, 0.375, 0.4194, 0.2917, 0.4194, 0.375, 0.2581, 0.1667, 0.9032, 0.125, 0.7419, 0.2083, 0.7419, 0.1417, 1.0, 0.025, 1.0, 0.0, 0.9032, 0.1417, 1.0, 0.0, 0.9032, 0.125, 0.7419, 0.1417, 1.0, 0.125, 0.7419, 0.1667, 0.9032, 0.2917, 0.7419, 0.1667, 0.9032, 0.2083, 0.7419, 0.5417, 0.2581, 0.5, 0.09677, 0.525, 0.0, 0.5417, 0.2581, 0.4583, 0.2581, 0.5, 0.09677, 0.375, 0.5806, 0.2917, 0.5806, 0.2917, 0.4194, 0.375, 0.5806, 0.2917, 0.4194, 0.375, 0.4194, 0.375, 0.5806, 0.2917, 0.7419, 0.2917, 0.5806, 0.4583, 0.5806, 0.375, 0.5806, 0.375, 0.4194, 0.4583, 0.5806, 0.375, 0.4194, 0.4583, 0.4194, 0.625, 0.2581, 0.6417, 0.0, 0.6667, 0.09677, 0.625, 0.2581, 0.525, 0.0, 0.6417, 0.0, 0.625, 0.2581, 0.5417, 0.2581, 0.525, 0.0, 0.375, 0.7419, 0.2917, 0.7419, 0.375, 0.5806, 0.5417, 0.4194, 0.4583, 0.4194, 0.4583, 0.2581, 0.5417, 0.4194, 0.4583, 0.2581, 0.5417, 0.2581, 0.3333, 0.9032, 0.2917, 0.7419, 0.375, 0.7419, 0.3083, 1.0, 0.1917, 1.0, 0.1667, 0.9032, 0.3083, 1.0, 0.1667, 0.9032, 0.2917, 0.7419, 0.3083, 1.0, 0.2917, 0.7419, 0.3333, 0.9032, 0.4583, 0.7419, 0.3333, 0.9032, 0.375, 0.7419, 0.7083, 0.2581, 0.6667, 0.09677, 0.6917, 0.0, 0.7083, 0.2581, 0.625, 0.2581, 0.6667, 0.09677, 0.5417, 0.5806, 0.4583, 0.4194, 0.5417, 0.4194, 0.5417, 0.5806, 0.4583, 0.7419, 0.4583, 0.5806, 0.5417, 0.5806, 0.4583, 0.5806, 0.4583, 0.4194, 0.625, 0.5806, 0.5417, 0.4194, 0.625, 0.4194, 0.625, 0.5806, 0.5417, 0.5806, 0.5417, 0.4194, 0.7917, 0.2581, 0.8083, 0.0, 0.8333, 0.09677, 0.7917, 0.2581, 0.6917, 0.0, 0.8083, 0.0, 0.7917, 0.2581, 0.7083, 0.2581, 0.6917, 0.0, 0.5417, 0.7419, 0.4583, 0.7419, 0.5417, 0.5806, 0.7083, 0.4194, 0.625, 0.4194, 0.625, 0.2581, 0.7083, 0.4194, 0.625, 0.2581, 0.7083, 0.2581, 0.5, 0.9032, 0.4583, 0.7419, 0.5417, 0.7419, 0.475, 1.0, 0.3583, 1.0, 0.3333, 0.9032, 0.475, 1.0, 0.4583, 0.7419, 0.5, 0.9032, 0.475, 1.0, 0.3333, 0.9032, 0.4583, 0.7419, 0.625, 0.7419, 0.5, 0.9032, 0.5417, 0.7419, 0.7083, 0.5806, 0.625, 0.4194, 0.7083, 0.4194, 0.7083, 0.5806, 0.625, 0.5806, 0.625, 0.4194, 0.875, 0.2581, 0.7917, 0.2581, 0.8333, 0.09677, 0.875, 0.2581, 0.8333, 0.09677, 0.8583, 0.0, 0.875, 0.2581, 0.7917, 0.4194, 0.7917, 0.2581, 0.7917, 0.5806, 0.7083, 0.4194, 0.7917, 0.4194, 0.7917, 0.5806, 0.7083, 0.5806, 0.7083, 0.4194, 0.9583, 0.2581, 0.8583, 0.0, 0.975, 0.0, 0.9583, 0.2581, 0.875, 0.2581, 0.8583, 0.0, 0.9583, 0.2581, 0.975, 0.0, 1.0, 0.09677, 0.7083, 0.7419, 0.625, 0.5806, 0.7083, 0.5806, 0.7083, 0.7419, 0.625, 0.7419, 0.625, 0.5806, 0.875, 0.4194, 0.7917, 0.4194, 0.875, 0.2581, 0.6667, 0.9032, 0.625, 0.7419, 0.7083, 0.7419, 0.6417, 1.0, 0.625, 0.7419, 0.6667, 0.9032, 0.6417, 1.0, 0.5, 0.9032, 0.625, 0.7419, 0.6417, 1.0, 0.525, 1.0, 0.5, 0.9032, 0.7917, 0.7419, 0.6667, 0.9032, 0.7083, 0.7419, 0.9583, 0.4194, 0.9583, 0.2581, 1.0, 0.09677, 0.875, 0.5806, 0.7917, 0.5806, 0.7917, 0.4194, 0.875, 0.5806, 0.7917, 0.4194, 0.875, 0.4194, 0.9583, 0.5806, 0.875, 0.5806, 0.875, 0.4194, 0.9583, 0.5806, 0.875, 0.4194, 0.9583, 0.4194, 0.875, 0.7419, 0.7917, 0.5806, 0.875, 0.5806, 0.875, 0.7419, 0.7917, 0.7419, 0.7917, 0.5806, 0.8333, 0.9032, 0.7917, 0.7419, 0.875, 0.7419, 0.8083, 1.0, 0.6667, 0.9032, 0.7917, 0.7419, 0.8083, 1.0, 0.7917, 0.7419, 0.8333, 0.9032, 0.8083, 1.0, 0.6917, 1.0, 0.6667, 0.9032, 0.9583, 0.7419, 0.8333, 0.9032, 0.875, 0.7419, 1.0, 0.9032, 0.8333, 0.9032, 0.9583, 0.7419, 1.0, 0.9032, 0.9583, 0.7419, 0.9583, 0.5806, 0.975, 1.0, 0.8583, 1.0, 0.8333, 0.9032, 0.975, 1.0, 0.8333, 0.9032, 1.0, 0.9032, 1.0, 0.9032, 0.9583, 0.4194, 1.0, 0.09677, 1.0, 0.9032, 0.9583, 0.5806, 0.9583, 0.4194, 0.8, 0.0, 0.0, 1.0, 0.2, 0.0, 0.8, 0.0, 1.0, 1.0, 0.0, 1.0, 1.0, 1.0, 0.8, 0.0, 0.2, 0.0, 1.0, 1.0, 0.2, 0.0, 0.0, 1.0, 0.8, 0.0, 0.2, 0.0, 0.0, 1.0, 1.0, 1.0, 0.8, 0.0, 0.0, 1.0, 1.0, 1.0, 0.0, 1.0, 0.2, 0.0, 0.8, 0.0, 1.0, 1.0, 0.2, 0.0, 1.0, 1.0, 0.0, 1.0, 0.2, 0.0, 0.8, 0.0, 1.0, 1.0, 0.2, 0.0, 0.8, 0.0, 0.0, 1.0, 0.2, 0.0, 0.8, 0.0, 1.0, 1.0, 0.0, 1.0, 1.0, 1.0, 0.8, 0.0, 0.2, 0.0, 1.0, 1.0, 0.2, 0.0, 0.0, 1.0, 0.8, 0.0, 0.2, 0.0, 0.0, 1.0, 1.0, 1.0, 0.8, 0.0, 0.0, 1.0, 1.0, 1.0, 0.0, 1.0, 0.2, 0.0, 0.8, 0.0, 1.0, 1.0, 0.2, 0.0, 0.8, 0.0, 0.0, 1.0, 0.2, 0.0, 0.8, 0.0, 1.0, 1.0, 0.0, 1.0, 1.0, 1.0, 0.8, 0.0, 0.2, 0.0, 1.0, 1.0, 0.2, 0.0, 0.0, 1.0, 0.8, 0.0, 0.2, 0.0, 0.0, 1.0, 1.0, 1.0, 0.8, 0.0, 0.0, 1.0, 0.8, 0.0, 0.0, 1.0, 0.2, 0.0, 0.8, 0.0, 1.0, 1.0, 0.0, 1.0, 1.0, 1.0, 0.8, 0.0, 0.2, 0.0, 1.0, 1.0, 0.2, 0.0, 0.0, 1.0, 0.8, 0.0, 0.2, 0.0, 0.0, 1.0, 1.0, 1.0, 0.8, 0.0, 0.0, 1.0, 1.0, 1.0, 0.0, 1.0, 0.2, 0.0, 0.8, 0.0, 1.0, 1.0, 0.2, 0.0, 0.8, 0.0, 0.0, 1.0, 0.2, 0.0, 0.8, 0.0, 1.0, 1.0, 0.0, 1.0, 1.0, 1.0, 0.8, 0.0, 0.2, 0.0, 1.0, 1.0, 0.2, 0.0, 0.0, 1.0, 0.8, 0.0, 0.2, 0.0, 0.0, 1.0, 1.0, 1.0, 0.8, 0.0, 0.0, 1.0, 1.0, 1.0, 0.0, 1.0, 0.2, 0.0, 0.8, 0.0, 1.0, 1.0, 0.2, 0.0, 1.0, 1.0, 0.0, 1.0, 0.2, 0.0, 0.8, 0.0, 1.0, 1.0, 0.2, 0.0, 1.0, 1.0, 0.0, 1.0, 0.2, 0.0, 0.8, 0.0, 1.0, 1.0, 0.2, 0.0, 1.0, 1.0, 0.8, 0.0, 0.2, 0.0, 1.0, 1.0, 0.2, 0.0, 0.0, 1.0, 1.0, 1.0, 0.2, 0.0, 0.0, 1.0, 1.0, 1.0, 0.8, 0.0, 0.2, 0.0, 0.8, 0.0, 0.0, 1.0, 0.2, 0.0, 0.8, 0.0, 1.0, 1.0, 0.0, 1.0, 1.0, 1.0, 0.8, 0.0, 0.2, 0.0, 1.0, 1.0, 0.2, 0.0, 0.0, 1.0, 0.8, 0.0, 0.2, 0.0, 0.0, 1.0, 1.0, 1.0, 0.8, 0.0, 0.0, 1.0, 1.0, 1.0, 0.0, 1.0, 0.2, 0.0, 0.8, 0.0, 1.0, 1.0, 0.2, 0.0, 1.0, 1.0, 0.0, 1.0, 0.2, 0.0, 0.8, 0.0, 1.0, 1.0, 0.2, 0.0, 0.8, 0.0, 0.0, 1.0, 0.2, 0.0, 0.8, 0.0, 1.0, 1.0, 0.0, 1.0, 1.0, 1.0, 0.8, 0.0, 0.2, 0.0, 1.0, 1.0, 0.2, 0.0, 0.0, 1.0, 1.0, 1.0, 0.2, 0.0, 0.0, 1.0, 1.0, 1.0, 0.8, 0.0, 0.2, 0.0, 0.8, 0.0, 0.0, 1.0, 0.2, 0.0, 0.8, 0.0, 1.0, 1.0, 0.0, 1.0, 1.0, 1.0, 0.8, 0.0, 0.2, 0.0, 1.0, 1.0, 0.2, 0.0, 0.0, 1.0, 0.8, 0.0, 0.2, 0.0, 0.0, 1.0, 1.0, 1.0, 0.8, 0.0, 0.0, 1.0, 1.0, 1.0, 0.0, 1.0, 0.2, 0.0, 0.8, 0.0, 1.0, 1.0, 0.2, 0.0, 1.0, 1.0, 0.0, 1.0, 0.2, 0.0, 0.8, 0.0, 1.0, 1.0, 0.2, 0.0, 1.0, 1.0, 0.0, 1.0, 0.2, 0.0, 0.8, 0.0, 1.0, 1.0, 0.2, 0.0, 1.0, 1.0, 0.8, 0.0, 0.2, 0.0, 1.0, 1.0, 0.2, 0.0, 0.0, 1.0, 1.0, 1.0, 0.2, 0.0, 0.0, 1.0, 1.0, 1.0, 0.8, 0.0, 0.2, 0.0, 0.8, 0.0, 0.0, 1.0, 0.2, 0.0, 0.8, 0.0, 1.0, 1.0, 0.0, 1.0, 1.0, 1.0, 0.8, 0.0, 0.2, 0.0, 1.0, 1.0, 0.2, 0.0, 0.0, 1.0, 0.8, 0.0, 0.2, 0.0, 0.0, 1.0, 1.0, 1.0, 0.8, 0.0, 0.0, 1.0, 1.0, 1.0, 0.0, 1.0, 0.2, 0.0, 0.8, 0.0, 1.0, 1.0, 0.2, 0.0, 1.0, 1.0, 0.0, 1.0, 0.2, 0.0, 0.8, 0.0, 1.0, 1.0, 0.2, 0.0, 0.8, 0.0, 0.0, 1.0, 0.2, 0.0, 0.8, 0.0, 1.0, 1.0, 0.0, 1.0, 1.0, 1.0, 0.8, 0.0, 0.2, 0.0, 1.0, 1.0, 0.2, 0.0, 0.0, 1.0, 0.8, 0.0, 0.2, 0.0, 0.0, 1.0, 1.0, 1.0, 0.8, 0.0, 0.0, 1.0, 1.0, 0.0, 0.0, 1.0, 1.0, 1.0, 1.0, 0.0, 0.0, 0.0, 0.0, 1.0, 1.0, 0.0, 0.0, 1.0, 0.0, 0.0, 1.0, 1.0, 0.0, 1.0, 1.0, 0.0, 1.0, 0.0, 0.0, 1.0, 0.0, 0.0, 1.0, 1.0, 0.0, 1.0, 1.0, 0.0, 1.0, 1.0, 0.0, 0.0, 0.0, 1.0, 1.0, 0.0, 0.0, 0.0, 1.0, 1.0, 1.0, 0.0, 0.0, 1.0, 0.0, 0.0, 1.0, 1.0, 0.0, 1.0, 1.0, 0.0, 1.0, 0.0, 0.0, 1.0, 0.0, 0.0, 1.0, 1.0, 0.0, 1.0, 1.0, 0.0, 1.0, 1.0, 0.0, 0.0, 0.0, 1.0, 1.0, 0.0, 0.0, 0.0, 1.0, 1.0, 1.0, 0.0, 0.0, 1.0, 0.0, 0.0, 1.0, 1.0, 0.0, 1.0, 1.0, 0.0, 1.0, 0.0, 0.0, 1.0, 0.0, 0.0, 1.0, 1.0, 0.0, 1.0, 1.0, 0.0, 1.0, 1.0, 0.0, 0.0, 0.0, 1.0, 1.0, 0.0, 0.0, 0.0, 1.0, 1.0, 1.0, 0.0, 0.0, 1.0, 0.0, 0.0, 1.0, 1.0, 0.0, 1.0, 1.0, 0.0, 1.0, 0.0, 0.0, 1.0, 0.0, 0.0, 1.0, 1.0, 0.0, 1.0, 1.0, 0.0, 1.0, 1.0, 0.0, 0.0, 0.0, 1.0, 1.0, 0.0, 0.0, 0.0, 1.0, 1.0, 1.0, 0.0, 0.0, 1.0, 0.0, 0.0, 1.0, 1.0, 0.0, 1.0, 1.0, 0.0, 1.0, 0.0, 0.0, 1.0, 0.0, 0.0, 1.0, 1.0, 0.0, 1.0, 1.0, 0.0, 1.0, 1.0, 0.0, 0.0, 0.0, 1.0, 1.0, 0.0, 0.0, 0.0, 1.0, 1.0, 1.0, 0.0, 0.0, 1.0, 0.0, 0.0, 1.0, 1.0, 0.0, 1.0, 1.0, 0.0, 1.0, 0.0, 0.0, 1.0, 0.0, 0.0, 1.0, 1.0, 0.0, 1.0, 1.0, 0.0, 1.0, 0.0, 0.0, 0.0, 0.0, 1.0, 1.0, 1.0, 1.0, 0.0, 0.0, 1.0, 1.0, 0.0, 0.0, 1.0, 0.0, 0.0, 1.0, 1.0, 0.0, 1.0, 1.0, 0.0, 0.0, 1.0, 1.0, 1.0, 1.0, 0.0, 0.0, 1.0, 1.0, 0.0, 0.0, 0.0, 1.0, 0.0, 0.0, 1.0, 1.0, 1.0, 1.0, 0.0, 0.0, 0.0, 0.0, 1.0, 1.0, 0.0, 0.0, 1.0, 0.0, 0.0, 1.0, 1.0, 0.0, 1.0, 1.0, 0.0, 0.0, 1.0, 1.0, 1.0, 1.0, 0.0, 0.0, 1.0, 1.0, 0.0, 0.0, 0.0, 1.0, 0.0, 0.0, 1.0, 1.0, 1.0, 1.0, 0.0, 0.0, 0.0, 0.0, 1.0, 1.0, 0.0, 0.0, 1.0, 0.0, 0.0, 1.0, 1.0, 0.0, 1.0, 1.0, 0.0, 0.0, 1.0, 1.0, 1.0, 1.0, 0.0, 0.0, 1.0, 1.0, 0.0, 0.0, 0.0, 1.0, 0.0, 0.0, 1.0, 1.0, 1.0, 1.0, 0.0, 0.0, 0.0, 0.0, 1.0, 1.0, 0.0, 0.0, 1.0, 0.0, 0.0, 1.0, 1.0, 0.0, 1.0, 1.0, 0.0, 0.0, 1.0, 1.0, 1.0, 1.0, 0.0, 0.0, 1.0, 1.0, 0.0, 0.0, 0.0, 1.0, 0.0, 0.0, 1.0, 1.0, 1.0, 1.0, 0.0, 0.0, 0.0, 0.0, 1.0, 1.0, 0.0, 0.0, 1.0, 0.0, 0.0, 1.0, 1.0, 0.0, 1.0, 1.0, 0.0, 0.0, 1.0, 1.0, 1.0, 1.0, 0.0, 0.0, 1.0, 1.0, 0.0, 0.0, 0.0, 1.0, 0.0, 0.0, 1.0, 1.0, 1.0, 1.0, 0.0, 0.0, 0.0, 0.0, 1.0, 1.0, 0.0, 0.0, 1.0, 0.0, 0.0, 1.0, 1.0, 0.0, 1.0, 1.0, 0.0, 0.0, 1.0, 1.0, 1.0, 1.0, 0.0, 0.0, 1.0, 1.0, 0.0, 0.0, 0.0, 1.0, 0.0, 0.0, 1.0, 1.0, 1.0, 1.0, 0.0, 0.0, 0.0, 0.0, 1.0, 1.0, 0.0, 0.0, 0.0, 0.0, 1.0, 1.0, 1.0, 1.0, 0.0, 0.0, 1.0, 0.0, 1.0, 1.0, 0.0, 1.0, 1.0, 0.0, 1.0, 0.0, 0.0, 1.0, 0.0, 0.0, 0.0, 1.0, 0.0, 1.0, 1.0, 0.0, 1.0, 0.0, 0.0, 1.0, 1.0, 1.0, 1.0, 1.0, 0.0, 0.0, 0.0, 1.0, 1.0, 0.0, 0.0, 0.0, 1.0, 1.0, 1.0, 1.0, 0.0, 0.0, 0.0, 1.0, 1.0, 0.0, 0.0, 0.0, 1.0, 1.0, 0.0, 0.0, 0.0, 0.0, 1.0, 1.0, 1.0, 1.0, 0.0, 0.0, 1.0, 0.0, 1.0, 1.0, 0.0, 1.0, 1.0, 0.0, 1.0, 0.0, 0.0, 1.0, 0.0, 0.0, 1.0, 1.0, 0.0, 1.0, 1.0, 0.0, 1.0, 0.0, 0.0, 1.0, 0.0, 1.0, 1.0, 1.0, 0.0, 0.0, 0.0, 1.0, 1.0, 0.0, 0.0, 0.0, 1.0, 1.0, 0.0, 0.0, 0.0, 0.0, 1.0, 1.0, 1.0, 1.0, 0.0, 0.0, 1.0, 0.0, 1.0, 1.0, 0.0, 1.0, 1.0, 0.0, 1.0, 0.0, 0.0, 1.0, 0.0, 0.0, 1.0, 1.0, 0.0, 1.0, 1.0, 0.0, 1.0, 0.0, 0.0, 1.0, 0.0, 1.0, 0.0, 0.0, 0.0, 0.0, 1.0, 1.0, 1.0, 1.0, 0.0, 0.0, 1.0, 0.0, 1.0, 1.0, 0.0, 1.0, 1.0, 0.0, 1.0, 0.0, 0.0, 1.0, 0.0, 0.0, 0.0, 1.0, 0.0, 1.0, 1.0, 0.0, 1.0, 0.0, 0.0, 1.0, 1.0, 1.0, 1.0, 1.0, 0.0, 0.0, 0.0, 1.0, 1.0, 0.0, 0.0, 0.0, 1.0, 1.0, 0.0, 0.0, 0.0, 0.0, 1.0, 1.0, 1.0, 1.0, 0.0, 0.0, 1.0, 0.0, 1.0, 1.0, 0.0, 1.0, 1.0, 0.0, 1.0, 0.0, 0.0, 1.0, 0.0, 0.0, 0.0, 1.0, 0.0, 1.0, 1.0, 0.0, 1.0, 0.0, 0.0, 1.0, 1.0, 1.0, 1.0, 1.0, 0.0, 0.0, 0.0, 1.0, 1.0, 0.0, 0.0, 0.0, 1.0, 1.0, 1.0, 1.0, 0.0, 0.0, 0.0, 1.0, 1.0, 0.0, 0.0, 0.0, 1.0, 1.0, 0.0, 0.0, 0.0, 0.0, 1.0, 1.0, 1.0, 1.0, 0.0, 0.0, 1.0, 0.0, 1.0, 1.0, 0.0, 1.0, 1.0, 0.0, 1.0, 0.0, 0.0, 1.0, 0.0, 0.0, 1.0, 1.0, 0.0, 1.0, 1.0, 0.0, 1.0, 0.0, 0.0, 1.0, 0.0, 1.0, 0.0, 0.0, 0.0, 0.0, 1.0, 1.0, 1.0, 1.0, 0.0, 0.0, 1.0, 0.0, 1.0, 1.0, 0.0, 1.0, 1.0, 0.0, 1.0, 0.0, 0.0, 1.0, 0.0, 0.0, 0.0, 1.0, 0.0, 1.0, 1.0, 0.0, 1.0, 0.0, 0.0, 1.0, 1.0, 1.0, 1.0, 1.0, 0.0, 0.0, 0.0, 1.0, 1.0, 0.0, 0.0, 0.0, 1.0, 1.0, 1.0, 1.0, 0.0, 0.0, 0.0, 1.0, 1.0, 0.0, 0.0, 0.0, 1.0, 1.0, 0.0, 0.0, 0.0, 0.0, 1.0, 1.0, 1.0, 1.0, 0.0, 0.0, 1.0, 0.0, 1.0, 1.0, 0.0, 1.0, 1.0, 0.0, 1.0, 0.0, 0.0, 1.0, 0.0, 0.0, 1.0, 1.0, 0.0, 1.0, 1.0, 0.0, 1.0, 0.0, 0.0, 1.0, 0.0, 1.0, 0.0, 0.0, 0.0, 0.0, 1.0, 1.0, 1.0, 1.0, 0.0, 0.0, 1.0, 0.0, 1.0, 1.0, 0.0, 1.0, 1.0, 0.0, 1.0, 0.0, 0.0, 1.0, 0.0, 0.0, 0.0, 1.0, 0.0, 1.0, 1.0, 0.0, 1.0, 0.0, 0.0, 1.0, 1.0, 1.0, 1.0, 1.0, 0.0, 0.0, 0.0, 1.0, 1.0, 0.0, 0.0, 0.0, 1.0, 1.0, 1.0, 1.0, 0.0, 0.0, 0.0, 1.0, 1.0, 0.0, 0.0, 0.0, 1.0, 1.0, 0.0, 0.0, 0.0, 0.0, 1.0, 1.0, 1.0, 1.0, 0.0, 0.0, 1.0, 0.0, 1.0, 1.0, 0.0, 1.0, 1.0, 0.0, 1.0, 0.0, 0.0, 1.0, 0.0, 0.0, 1.0, 1.0, 0.0, 1.0, 1.0, 0.0, 1.0, 0.0, 0.0, 1.0, 0.0, 1.0, 0.0, 0.0, 0.0, 0.0, 1.0, 1.0, 1.0, 1.0, 0.0, 0.0, 1.0, 0.0, 1.0, 1.0, 0.0, 1.0, 1.0, 0.0, 1.0, 0.0, 0.0, 1.0, 0.0, 0.0, 0.0, 1.0, 0.0, 1.0, 1.0, 0.0, 1.0, 0.0, 0.0, 1.0, 1.0, 1.0, 1.0, 1.0, 0.0, 0.0, 0.0, 1.0, 1.0, 0.0, 0.0, 0.0, 1.0, 1.0, 1.0, 1.0, 0.0, 0.0, 0.0, 1.0, 1.0, 0.0, 0.0, 0.0, 1.0, 1.0, 0.0, 0.0, 0.0, 0.0, 1.0, 1.0, 1.0, 1.0, 0.0, 0.0, 1.0, 0.0, 1.0, 1.0, 0.0, 1.0, 1.0, 0.0, 1.0, 0.0, 0.0, 1.0, 0.0, 0.0, 1.0, 1.0, 0.0, 1.0, 1.0, 0.0, 1.0, 0.0, 0.0, 1.0, 0.0, 0.04167, 0.2581, 0.1417, 0.0, 0.025, 0.0, 0.04167, 0.2581, 0.025, 0.0, 0.0, 0.09677, 0.125, 0.2581, 0.1667, 0.09677, 0.1417, 0.0, 0.125, 0.2581, 0.1417, 0.0, 0.04167, 0.2581, 0.04167, 0.4194, 0.04167, 0.2581, 0.0, 0.09677, 0.2083, 0.2581, 0.1917, 0.0, 0.1667, 0.09677, 0.2083, 0.2581, 0.1667, 0.09677, 0.125, 0.2581, 0.04167, 0.5806, 0.04167, 0.4194, 0.0, 0.09677, 0.04167, 0.5806, 0.125, 0.4194, 0.04167, 0.4194, 0.125, 0.5806, 0.125, 0.4194, 0.04167, 0.5806, 0.2917, 0.2581, 0.1917, 0.0, 0.2083, 0.2581, 0.2917, 0.2581, 0.3333, 0.09677, 0.3083, 0.0, 0.2917, 0.2581, 0.3083, 0.0, 0.1917, 0.0, 0.2083, 0.4194, 0.2083, 0.2581, 0.125, 0.2581, 0.2083, 0.4194, 0.125, 0.2581, 0.125, 0.4194, 0.0, 0.9032, 0.04167, 0.5806, 0.0, 0.09677, 0.0, 0.9032, 0.04167, 0.7419, 0.04167, 0.5806, 0.125, 0.7419, 0.04167, 0.7419, 0.0, 0.9032, 0.2083, 0.5806, 0.125, 0.4194, 0.125, 0.5806, 0.2083, 0.5806, 0.2083, 0.4194, 0.125, 0.4194, 0.2083, 0.5806, 0.2917, 0.4194, 0.2083, 0.4194, 0.375, 0.2581, 0.3333, 0.09677, 0.2917, 0.2581, 0.375, 0.2581, 0.3583, 0.0, 0.3333, 0.09677, 0.025, 1.0, 0.125, 0.7419, 0.0, 0.9032, 0.2917, 0.5806, 0.2917, 0.4194, 0.2083, 0.5806, 0.4583, 0.2581, 0.5, 0.09677, 0.475, 0.0, 0.4583, 0.2581, 0.475, 0.0, 0.3583, 0.0, 0.4583, 0.2581, 0.3583, 0.0, 0.375, 0.2581, 0.2083, 0.7419, 0.2083, 0.5806, 0.125, 0.5806, 0.2083, 0.7419, 0.125, 0.5806, 0.125, 0.7419, 0.375, 0.4194, 0.375, 0.2581, 0.2917, 0.2581, 0.375, 0.4194, 0.2917, 0.2581, 0.2917, 0.4194, 0.1667, 0.9032, 0.2083, 0.7419, 0.125, 0.7419, 0.1417, 1.0, 0.125, 0.7419, 0.025, 1.0, 0.1417, 1.0, 0.1667, 0.9032, 0.125, 0.7419, 0.2917, 0.7419, 0.2083, 0.7419, 0.1667, 0.9032, 0.5417, 0.2581, 0.6417, 0.0, 0.525, 0.0, 0.5417, 0.2581, 0.525, 0.0, 0.5, 0.09677, 0.5417, 0.2581, 0.5, 0.09677, 0.4583, 0.2581, 0.375, 0.5806, 0.375, 0.4194, 0.2917, 0.4194, 0.375, 0.5806, 0.2917, 0.4194, 0.2917, 0.5806, 0.375, 0.5806, 0.4583, 0.4194, 0.375, 0.4194, 0.1917, 1.0, 0.2917, 0.7419, 0.1667, 0.9032, 0.4583, 0.5806, 0.4583, 0.4194, 0.375, 0.5806, 0.625, 0.2581, 0.6667, 0.09677, 0.6417, 0.0, 0.625, 0.2581, 0.6417, 0.0, 0.5417, 0.2581, 0.375, 0.7419, 0.375, 0.5806, 0.2917, 0.5806, 0.375, 0.7419, 0.2917, 0.5806, 0.2917, 0.7419, 0.5417, 0.4194, 0.4583, 0.2581, 0.4583, 0.4194, 0.5417, 0.4194, 0.5417, 0.2581, 0.4583, 0.2581, 0.3333, 0.9032, 0.375, 0.7419, 0.2917, 0.7419, 0.3083, 1.0, 0.2917, 0.7419, 0.1917, 1.0, 0.3083, 1.0, 0.3333, 0.9032, 0.2917, 0.7419, 0.4583, 0.7419, 0.375, 0.7419, 0.3333, 0.9032, 0.5417, 0.5806, 0.5417, 0.4194, 0.4583, 0.4194, 0.5417, 0.5806, 0.4583, 0.4194, 0.4583, 0.5806, 0.5417, 0.5806, 0.625, 0.4194, 0.5417, 0.4194, 0.7083, 0.2581, 0.6917, 0.0, 0.6667, 0.09677, 0.7083, 0.2581, 0.6667, 0.09677, 0.625, 0.2581, 0.3583, 1.0, 0.4583, 0.7419, 0.3333, 0.9032, 0.625, 0.5806, 0.625, 0.4194, 0.5417, 0.5806, 0.7917, 0.2581, 0.8333, 0.09677, 0.8083, 0.0, 0.7917, 0.2581, 0.8083, 0.0, 0.6917, 0.0, 0.7917, 0.2581, 0.6917, 0.0, 0.7083, 0.2581, 0.5417, 0.7419, 0.4583, 0.5806, 0.4583, 0.7419, 0.5417, 0.7419, 0.5417, 0.5806, 0.4583, 0.5806, 0.7083, 0.4194, 0.625, 0.2581, 0.625, 0.4194, 0.7083, 0.4194, 0.7083, 0.2581, 0.625, 0.2581, 0.5, 0.9032, 0.5417, 0.7419, 0.4583, 0.7419, 0.475, 1.0, 0.5, 0.9032, 0.4583, 0.7419, 0.475, 1.0, 0.4583, 0.7419, 0.3583, 1.0, 0.625, 0.7419, 0.5417, 0.7419, 0.5, 0.9032, 0.7083, 0.5806, 0.7083, 0.4194, 0.625, 0.4194, 0.7083, 0.5806, 0.7917, 0.4194, 0.7083, 0.4194, 0.7083, 0.5806, 0.625, 0.4194, 0.625, 0.5806, 0.875, 0.2581, 0.8583, 0.0, 0.8333, 0.09677, 0.875, 0.2581, 0.8333, 0.09677, 0.7917, 0.2581, 0.525, 1.0, 0.625, 0.7419, 0.5, 0.9032, 0.7917, 0.5806, 0.7917, 0.4194, 0.7083, 0.5806, 0.9583, 0.2581, 1.0, 0.09677, 0.975, 0.0, 0.9583, 0.2581, 0.975, 0.0, 0.8583, 0.0, 0.9583, 0.2581, 0.8583, 0.0, 0.875, 0.2581, 0.7083, 0.7419, 0.7083, 0.5806, 0.625, 0.5806, 0.7083, 0.7419, 0.625, 0.5806, 0.625, 0.7419, 0.875, 0.4194, 0.875, 0.2581, 0.7917, 0.2581, 0.875, 0.4194, 0.7917, 0.2581, 0.7917, 0.4194, 0.6667, 0.9032, 0.7083, 0.7419, 0.625, 0.7419, 0.6417, 1.0, 0.6667, 0.9032, 0.625, 0.7419, 0.6417, 1.0, 0.625, 0.7419, 0.525, 1.0, 0.9583, 0.4194, 1.0, 0.09677, 0.9583, 0.2581, 0.7917, 0.7419, 0.7083, 0.7419, 0.6667, 0.9032, 0.875, 0.5806, 0.7917, 0.4194, 0.7917, 0.5806, 0.875, 0.5806, 0.875, 0.4194, 0.7917, 0.4194, 0.875, 0.5806, 0.9583, 0.4194, 0.875, 0.4194, 0.6917, 1.0, 0.7917, 0.7419, 0.6667, 0.9032, 0.9583, 0.5806, 0.9583, 0.4194, 0.875, 0.5806, 0.875, 0.7419, 0.875, 0.5806, 0.7917, 0.5806, 0.875, 0.7419, 0.7917, 0.5806, 0.7917, 0.7419, 0.8333, 0.9032, 0.875, 0.7419, 0.7917, 0.7419, 0.8083, 1.0, 0.8333, 0.9032, 0.7917, 0.7419, 0.8083, 1.0, 0.7917, 0.7419, 0.6917, 1.0, 0.9583, 0.7419, 0.875, 0.7419, 0.8333, 0.9032, 0.8583, 1.0, 0.9583, 0.7419, 0.8333, 0.9032, 1.0, 0.9032, 0.9583, 0.5806, 0.9583, 0.7419, 0.975, 1.0, 0.9583, 0.7419, 0.8583, 1.0, 0.975, 1.0, 1.0, 0.9032, 0.9583, 0.7419, 1.0, 0.9032, 1.0, 0.09677, 0.9583, 0.4194, 1.0, 0.9032, 0.9583, 0.4194, 0.9583, 0.5806, 1.0, 0.0, 0.8, 1.0, 0.2, 1.0, 1.0, 0.0, 0.2, 1.0, 0.0, 0.0, 1.0, 0.0, 0.0, 0.0, 0.2, 1.0, 0.8, 1.0, 1.0, 0.0, 0.2, 1.0, 0.8, 1.0, 0.0, 0.0, 0.2, 1.0, 0.8, 1.0, 1.0, 0.0, 0.0, 0.0, 1.0, 0.0, 0.8, 1.0, 0.2, 1.0, 1.0, 0.0, 0.2, 1.0, 0.0, 0.0, 1.0, 0.0, 0.8, 1.0, 0.2, 1.0, 1.0, 0.0, 0.2, 1.0, 0.0, 0.0, 1.0, 0.0, 0.8, 1.0, 0.2, 1.0, 1.0, 0.0, 0.2, 1.0, 0.0, 0.0, 1.0, 0.0, 0.0, 0.0, 0.2, 1.0, 0.8, 1.0, 1.0, 0.0, 0.2, 1.0, 0.8, 1.0, 0.0, 0.0, 0.2, 1.0, 0.8, 1.0, 1.0, 0.0, 0.0, 0.0, 1.0, 0.0, 0.8, 1.0, 0.2, 1.0, 1.0, 0.0, 0.2, 1.0, 0.0, 0.0, 1.0, 0.0, 0.8, 1.0, 0.2, 1.0, 1.0, 0.0, 0.2, 1.0, 0.0, 0.0, 1.0, 0.0, 0.0, 0.0, 0.2, 1.0, 0.8, 1.0, 1.0, 0.0, 0.2, 1.0, 1.0, 0.0, 0.0, 0.0, 0.2, 1.0, 0.8, 1.0, 1.0, 0.0, 0.2, 1.0, 1.0, 0.0, 0.8, 1.0, 0.2, 1.0, 1.0, 0.0, 0.2, 1.0, 0.0, 0.0, 1.0, 0.0, 0.0, 0.0, 0.2, 1.0, 0.8, 1.0, 1.0, 0.0, 0.2, 1.0, 1.0, 0.0, 0.0, 0.0, 0.2, 1.0, 0.8, 1.0, 1.0, 0.0, 0.2, 1.0, 1.0, 0.0, 0.8, 1.0, 0.2, 1.0, 1.0, 0.0, 0.2, 1.0, 0.0, 0.0, 1.0, 0.0, 0.8, 1.0, 0.2, 1.0, 1.0, 0.0, 0.2, 1.0, 0.0, 0.0, 1.0, 0.0, 0.0, 0.0, 0.2, 1.0, 0.8, 1.0, 1.0, 0.0, 0.2, 1.0, 1.0, 0.0, 0.0, 0.0, 0.2, 1.0, 0.8, 1.0, 1.0, 0.0, 0.2, 1.0, 1.0, 0.0, 0.8, 1.0, 0.2, 1.0, 1.0, 0.0, 0.2, 1.0, 0.0, 0.0, 1.0, 0.0, 0.8, 1.0, 0.2, 1.0, 1.0, 0.0, 0.2, 1.0, 0.0, 0.0, 1.0, 0.0, 0.8, 1.0, 0.2, 1.0, 1.0, 0.0, 0.2, 1.0, 0.0, 0.0, 1.0, 0.0, 0.0, 0.0, 0.2, 1.0, 0.8, 1.0, 1.0, 0.0, 0.2, 1.0, 1.0, 0.0, 0.0, 0.0, 0.2, 1.0, 0.8, 1.0, 1.0, 0.0, 0.2, 1.0, 1.0, 0.0, 0.8, 1.0, 0.2, 1.0, 1.0, 0.0, 0.2, 1.0, 0.0, 0.0, 1.0, 0.0, 0.0, 0.0, 0.2, 1.0, 0.8, 1.0, 1.0, 0.0, 0.2, 1.0, 1.0, 0.0, 0.0, 0.0, 0.2, 1.0, 0.8, 1.0, 1.0, 0.0, 0.2, 1.0, 1.0, 0.0, 0.8, 1.0, 0.2, 1.0, 1.0, 0.0, 0.2, 1.0, 0.0, 0.0, 1.0, 0.0, 0.8, 1.0, 0.2, 1.0, 1.0, 0.0, 0.2, 1.0, 0.0, 0.0, 1.0, 0.0, 0.8, 1.0, 0.2, 1.0, 1.0, 0.0, 0.2, 1.0, 0.0, 0.0, 1.0, 0.0, 0.0, 0.0, 0.2, 1.0, 0.8, 1.0, 1.0, 0.0, 0.2, 1.0, 1.0, 0.0, 0.0, 0.0, 0.2, 1.0, 0.8, 1.0, 1.0, 0.0, 0.2, 1.0, 1.0, 0.0, 0.8, 1.0, 0.2, 1.0, 1.0, 0.0, 0.2, 1.0, 0.0, 0.0, 1.0, 0.0, 0.0, 0.0, 0.2, 1.0, 0.8, 1.0, 1.0, 0.0, 0.2, 1.0, 0.8, 1.0, 0.0, 0.0, 0.2, 1.0, 0.8, 1.0, 1.0, 0.0, 0.0, 0.0, 1.0, 0.0, 0.8, 1.0, 0.2, 1.0, 1.0, 0.0, 0.2, 1.0, 0.0, 0.0, 1.0, 0.0, 0.8, 1.0, 0.2, 1.0, 1.0, 0.0, 0.2, 1.0, 0.0, 0.0, 1.0, 0.0, 0.8, 1.0, 0.2, 1.0, 1.0, 0.0, 0.2, 1.0, 0.0, 0.0, 1.0, 0.0, 0.0, 0.0, 0.2, 1.0, 0.8, 1.0, 1.0, 0.0, 0.2, 1.0, 0.8, 1.0, 0.0, 0.0, 0.2, 1.0, 0.8, 1.0, 1.0, 0.0, 0.0, 0.0, 1.0, 0.0, 0.8, 1.0, 0.2, 1.0, 1.0, 0.0, 0.2, 1.0, 0.0, 0.0, 1.0, 0.0, 0.0, 0.0, 0.2, 1.0, 0.8, 1.0, 1.0, 0.0, 0.2, 1.0, 0.8, 1.0, 0.0, 0.0, 0.2, 1.0, 0.8, 1.0, 1.0, 0.0, 0.0, 0.0, 1.0, 0.0, 0.8, 1.0, 0.2, 1.0, 1.0, 0.0, 0.2, 1.0, 0.0, 0.0, 1.0, 0.0, 0.8, 1.0, 0.2, 1.0, 1.0, 0.0, 0.2, 1.0, 0.0, 0.0, 1.0, 0.0, 0.8, 1.0, 0.2, 1.0, 1.0, 0.0, 0.2, 1.0, 0.0, 0.0, 1.0, 0.0, 0.0, 0.0, 0.2, 1.0, 0.8, 1.0, 1.0, 0.0, 0.2, 1.0, 0.8, 1.0, 0.0, 0.0, 0.2, 1.0, 0.8, 1.0, 1.0, 0.0, 0.0, 0.0, 1.0, 0.0, 0.0, 1.0, 0.0, 0.0, 1.0, 1.0, 0.0, 1.0, 1.0, 0.0])
me_shape_9_indexedfaceset_009.materials.append(mat_plastic_matte_black)
me_shape_9_indexedfaceset_009.materials.append(mat_metal_pins_gold)
me_shape_9_indexedfaceset_009.update()

# ---- objects
ob_shape_9_indexedfaceset = bpy.data.objects.new('SHAPE_9_IndexedFaceSet', me_shape_9_indexedfaceset_009)

# ---- transforms, parenting, visibility, modifiers, constraints
ob_shape_9_indexedfaceset.location = (0.0, 0.0, 0.0)
ob_shape_9_indexedfaceset.scale = (2.54, 2.54, 2.54)
_m = ob_shape_9_indexedfaceset.modifiers.new('Bevel', 'BEVEL')
_m.segments = 3

# ---- collection membership
col_collection.objects.link(ob_shape_9_indexedfaceset)

# ---- scene / render settings (as saved in the file)
scene.frame_start = 1; scene.frame_end = 250; scene.frame_set(1)
scene.render.engine = 'BLENDER_EEVEE_NEXT'
scene.cycles.sampling_pattern = 'TABULATED_SOBOL'
scene.eevee.ray_tracing_options.trace_max_roughness = 0.0
bpy.context.view_layer.update()

# ---- added for rendering (the .blend has no active camera and no usable light): camera, sun
cam_auto = bpy.data.cameras.new('AutoCamera')
cam_auto.lens = 50.0
cam_auto.sensor_width = 36.0
cam_auto.clip_end = 1000.0
ob_auto_camera = bpy.data.objects.new('AutoCamera', cam_auto)
scene.collection.objects.link(ob_auto_camera)
ob_auto_camera.location = (10.4429, -9.03152, 6.50435)
ob_auto_camera.rotation_euler = (1.09748, -7.21219e-08, 0.694738)
scene.camera = ob_auto_camera
light_auto_sun = bpy.data.lights.new('AutoSun', 'SUN')
light_auto_sun.energy = 3.0
light_auto_sun.angle = 0.0523599
ob_auto_sun = bpy.data.objects.new('AutoSun', light_auto_sun)
scene.collection.objects.link(ob_auto_sun)
ob_auto_sun.rotation_euler = (0.872665, 0.174533, 0.523599)
bpy.context.view_layer.update()
